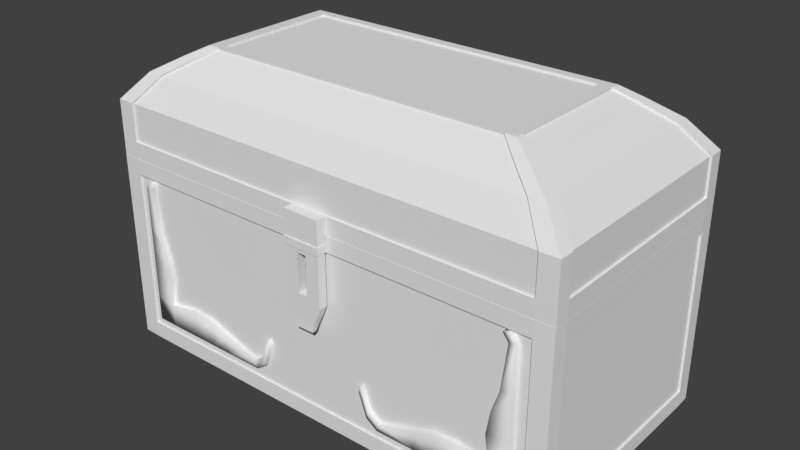 # Source: Magellan_Chest_Part2.blend  (saved by Blender 2.78.0; exported with 4.5.12 LTS)
import bpy
from mathutils import Matrix  # noqa: F401  (used for matrix-valued properties, if any)

bpy.ops.wm.read_factory_settings(use_empty=True)
scene = bpy.context.scene
scene.name = 'Scene'

# ---- collections
col_collection_1 = bpy.data.collections.new('Collection 1'); scene.collection.children.link(col_collection_1)

# ---- materials (node trees are filled in below, after node groups)
mat_material = bpy.data.materials.new('Material')
mat_material.alpha_threshold = 0.0
mat_material.use_transparent_shadow = False
mat_material.roughness = 0.5
mat_material.line_color = (0.0, 0.0, 0.0, 1.0)

# ---- material node trees

# ---- world
world_world = bpy.data.worlds.new('World'); scene.world = world_world
world_world.color = (0.05088, 0.05088, 0.05088)
world_world.use_sun_shadow = False
world_world.sun_shadow_jitter_overblur = 0.0
world_world.cycles.sampling_method = 'MANUAL'

# ---- meshes
me_cube_002 = bpy.data.meshes.new('Cube.002')
me_cube_002.from_pydata([(-0.2183, -1.549, 1.49), (-0.2183, -1.549, 2.468), (-0.2183, -1.444, 1.49), (-0.2183, -1.444, 2.468), (0.2183, -1.549, 1.49), (0.2183, -1.549, 2.468), (0.2183, -1.444, 1.49), (0.2183, -1.444, 2.468), (-0.2183, -1.549, 2.267), (-0.2183, -1.444, 2.267), (0.2183, -1.444, 2.267), (0.2183, -1.549, 2.267), (-0.2183, -1.444, 2.085), (0.2183, -1.444, 2.085), (0.2183, -1.549, 2.085), (-0.2183, -1.549, 2.085), (0.0, -1.444, 1.49), (0.0, -1.549, 1.49), (0.0, -1.549, 2.267), (0.0, -1.444, 2.267), (0.0, -1.444, 2.085), (0.0, -1.549, 2.085), (-0.1091, -1.444, 1.49), (-0.1091, -1.549, 2.267), (-0.1091, -1.549, 2.085), (-0.1091, -1.549, 1.49), (-0.1091, -1.444, 2.267), (-0.1091, -1.444, 2.085), (0.1091, -1.549, 1.49), (0.1091, -1.444, 2.267), (0.1091, -1.444, 2.085), (0.1091, -1.444, 1.49), (0.1091, -1.549, 2.267), (0.1091, -1.549, 2.085), (-0.2183, -1.444, 1.58), (0.2183, -1.444, 1.58), (0.2183, -1.549, 1.58), (-0.2183, -1.549, 1.58), (0.0, -1.549, 1.58), (0.0, -1.444, 1.58), (-0.1091, -1.444, 1.58), (-0.1091, -1.549, 1.58), (0.1091, -1.549, 1.58), (0.1091, -1.444, 1.58), (-0.2183, -1.549, 2.038), (-0.2183, -1.444, 2.038), (0.2183, -1.444, 2.038), (0.2183, -1.549, 2.038), (0.0, -1.549, 2.038), (0.0, -1.444, 2.038), (-0.1091, -1.444, 2.038), (-0.1091, -1.549, 2.038), (0.1091, -1.549, 2.038), (0.1091, -1.444, 2.038), (-0.05457, -1.549, 1.49), (-0.05457, -1.444, 2.267), (-0.05457, -1.444, 2.085), (-0.05457, -1.444, 1.49), (-0.05457, -1.549, 2.267), (-0.05457, -1.549, 2.085), (-0.05457, -1.549, 1.58), (-0.05457, -1.444, 1.58), (-0.05457, -1.549, 2.038), (-0.05457, -1.444, 2.038), (0.05457, -1.444, 1.49), (0.05457, -1.549, 2.267), (0.05457, -1.549, 2.085), (0.05457, -1.549, 1.49), (0.05457, -1.444, 2.267), (0.05457, -1.444, 2.085), (0.05457, -1.444, 1.58), (0.05457, -1.549, 1.58), (0.05457, -1.444, 2.038), (0.05457, -1.549, 2.038), (-0.1825, -1.461, 1.395), (-0.1825, -1.549, 1.395), (-0.09031, -1.461, 1.395), (0.1863, -1.549, 1.395), (0.1863, -1.461, 1.395), (0.09412, -1.549, 1.395), (0.04801, -1.461, 1.395), (0.001905, -1.461, 1.395), (-0.0442, -1.549, 1.395), (0.001905, -1.549, 1.395), (-0.0442, -1.461, 1.395), (-0.09031, -1.549, 1.395), (0.04801, -1.549, 1.395), (0.09412, -1.461, 1.395), (-0.1325, -1.484, 1.274), (-0.1325, -1.549, 1.274), (-0.06434, -1.484, 1.274), (0.1402, -1.549, 1.274), (0.1402, -1.484, 1.274), (0.072, -1.549, 1.274), (0.03792, -1.484, 1.274), (0.003829, -1.484, 1.274), (-0.03026, -1.549, 1.274), (0.003829, -1.549, 1.274), (-0.03026, -1.484, 1.274), (-0.06434, -1.549, 1.274), (0.03792, -1.549, 1.274), (0.072, -1.484, 1.274), (-0.1047, -1.5, 1.189), (-0.1047, -1.553, 1.189), (-0.04988, -1.5, 1.189), (0.1145, -1.553, 1.189), (0.1145, -1.5, 1.189), (0.05969, -1.553, 1.189), (0.03229, -1.5, 1.189), (0.004901, -1.5, 1.189), (-0.02249, -1.553, 1.189), (0.004901, -1.553, 1.189), (-0.02249, -1.5, 1.189), (-0.04988, -1.553, 1.189), (0.03229, -1.553, 1.189), (0.05969, -1.5, 1.189), (-0.2183, -1.549, 2.176), (-0.2183, -1.444, 2.176), (0.2183, -1.444, 2.176), (0.2183, -1.549, 2.176), (0.0, -1.444, 2.176), (0.0, -1.549, 2.176), (-0.1091, -1.444, 2.176), (-0.1091, -1.549, 2.176), (0.1091, -1.549, 2.176), (0.1091, -1.444, 2.176), (-0.05457, -1.549, 2.176), (-0.05457, -1.444, 2.176), (0.05457, -1.444, 2.176), (0.05457, -1.549, 2.176), (-0.2254, -1.437, 2.176), (-0.2254, -1.437, 2.085), (0.2254, -1.437, 2.176), (0.2254, -1.437, 2.085), (0.2254, -1.556, 2.176), (0.2254, -1.556, 2.085), (-0.2254, -1.556, 2.085), (0.1091, -1.434, 2.085), (-0.1091, -1.559, 2.085), (-0.05457, -1.434, 2.085), (0.0, -1.434, 2.085), (0.05457, -1.559, 2.085), (0.0, -1.559, 2.085), (0.0, -1.434, 2.176), (0.0, -1.559, 2.176), (-0.05457, -1.559, 2.085), (-0.1091, -1.434, 2.085), (-0.1091, -1.434, 2.176), (-0.1091, -1.559, 2.176), (0.05457, -1.434, 2.085), (0.1091, -1.559, 2.085), (0.1091, -1.559, 2.176), (0.1091, -1.434, 2.176), (-0.05457, -1.559, 2.176), (-0.05457, -1.434, 2.176), (0.05457, -1.434, 2.176), (0.05457, -1.559, 2.176), (-0.2254, -1.556, 2.176), (2.776, 1.407, 2.27), (2.776, -1.407, 2.27), (-2.776, -1.407, 2.27), (-2.776, 1.407, 2.27), (-2.579, 1.407, 2.27), (-2.579, -1.407, 2.27), (2.579, 1.407, 2.27), (2.579, -1.407, 2.27), (2.776, 1.233, 2.27), (-2.776, 1.233, 2.27), (-2.022, 0.9758, 2.918), (2.029, 0.9758, 2.918), (2.776, -1.26, 2.27), (-2.776, -1.26, 2.27), (-2.022, -0.9817, 2.918), (2.029, -0.9817, 2.918), (2.776, -1.26, 2.904), (-2.579, 1.407, 2.904), (-2.579, -1.407, 2.904), (-2.776, 1.233, 2.904), (2.579, 1.407, 2.904), (2.579, -1.407, 2.904), (2.776, 1.233, 2.904), (-2.776, -1.26, 2.904), (2.49, -1.074, 3.212), (-2.313, 1.195, 3.212), (-2.313, -1.199, 3.212), (-2.49, 1.048, 3.212), (2.313, 1.195, 3.212), (2.313, -1.199, 3.212), (2.49, 1.048, 3.212), (-2.49, -1.074, 3.212), (2.17, -0.8886, 3.397), (-2.016, 0.984, 3.397), (-2.016, -0.9918, 3.397), (-2.17, 0.8624, 3.397), (2.016, 0.984, 3.397), (2.016, -0.9918, 3.397), (2.17, 0.8624, 3.397), (-2.17, -0.8886, 3.397), (1.935, -0.7516, 3.523), (-1.797, 0.8279, 3.523), (-1.797, -0.8386, 3.523), (-1.934, 0.7253, 3.523), (1.797, 0.8279, 3.523), (1.797, -0.8386, 3.523), (-1.797, 0.7253, 3.523), (1.797, 0.7253, 3.523), (1.935, 0.7253, 3.523), (-1.934, -0.7516, 3.523), (-1.797, -0.7516, 3.523), (1.797, -0.7516, 3.523), (-2.579, -1.407, 2.468), (-2.776, 1.233, 2.468), (2.776, 1.233, 2.468), (2.776, -1.26, 2.468), (2.579, 1.407, 2.468), (-2.579, 1.407, 2.468), (-2.776, -1.26, 2.468), (2.579, -1.407, 2.468), (2.8, -1.26, 2.27), (2.793, -1.423, 2.27), (-2.579, 1.43, 2.27), (-2.793, 1.423, 2.27), (-2.579, -1.43, 2.27), (-2.793, -1.423, 2.27), (-2.8, 1.233, 2.27), (2.579, 1.43, 2.27), (2.579, -1.43, 2.27), (2.793, 1.423, 2.27), (2.8, 1.233, 2.27), (-2.8, -1.26, 2.27), (2.798, -1.26, 2.914), (2.792, -1.422, 2.912), (-2.579, 1.428, 2.912), (-2.792, 1.422, 2.912), (-2.579, -1.429, 2.912), (-2.792, -1.422, 2.912), (-2.798, 1.233, 2.914), (-2.504, -1.074, 3.231), (-2.798, -1.26, 2.914), (2.792, 1.422, 2.912), (2.579, 1.428, 2.912), (2.579, -1.429, 2.912), (-2.313, 1.212, 3.229), (2.798, 1.233, 2.914), (2.313, 1.212, 3.229), (2.499, -1.21, 3.231), (2.504, -1.074, 3.231), (2.499, 1.206, 3.231), (2.504, 1.048, 3.231), (-2.504, 1.048, 3.231), (-2.499, 1.206, 3.231), (-2.499, -1.21, 3.231), (2.313, -1.216, 3.229), (-2.313, -1.216, 3.229), (-2.793, -1.423, 2.468), (-2.579, -1.43, 2.468), (-2.793, 1.423, 2.468), (-2.8, 1.233, 2.468), (2.8, 1.233, 2.468), (2.793, 1.423, 2.468), (2.8, -1.26, 2.468), (2.793, -1.423, 2.468), (2.579, 1.43, 2.468), (-2.579, 1.43, 2.468), (-2.8, -1.26, 2.468), (2.579, -1.43, 2.468), (-2.016, -1.007, 3.415), (2.016, -1.007, 3.415), (-2.176, -1.0, 3.418), (-2.181, -0.8886, 3.418), (-2.016, 0.9988, 3.415), (2.016, 0.9988, 3.415), (2.176, -1.0, 3.418), (2.181, -0.8886, 3.418), (2.176, 0.9923, 3.418), (2.181, 0.8624, 3.418), (-2.181, 0.8624, 3.418), (-2.176, 0.9923, 3.418), (-1.797, -0.8415, 3.547), (1.797, -0.8415, 3.547), (-1.938, -0.8451, 3.545), (-1.937, -0.7516, 3.547), (-1.797, 0.8308, 3.547), (1.797, 0.8308, 3.547), (1.939, -0.8451, 3.545), (1.937, -0.7516, 3.547), (1.939, 0.8343, 3.545), (1.937, 0.7253, 3.547), (-1.937, 0.7253, 3.547), (-1.938, 0.8343, 3.545), (-1.797, 0.7253, 3.547), (1.797, 0.7253, 3.547), (-1.797, -0.7516, 3.547), (1.797, -0.7516, 3.547), (-0.2201, 1.407, 2.27), (-0.2201, -1.407, 2.27), (-0.1696, 0.9758, 2.918), (-0.1696, -0.9817, 2.918), (-0.2201, 1.407, 2.904), (-0.2201, -1.407, 2.904), (-0.1973, 1.195, 3.212), (-0.1973, -1.199, 3.212), (-0.1719, 0.984, 3.397), (-0.1719, -0.9918, 3.397), (-0.1532, 0.8279, 3.523), (-0.1532, -0.8386, 3.523), (-0.1532, 0.7253, 3.523), (-0.1532, -0.7516, 3.523), (-0.2201, -1.407, 2.468), (-0.2201, 1.407, 2.468), (-0.2201, 1.43, 2.27), (-0.2201, -1.43, 2.27), (-0.1532, 0.8308, 3.547), (-0.1532, -0.8415, 3.547), (-0.1532, 0.7253, 3.547), (-0.1532, -0.7516, 3.547), (-0.2201, -1.43, 2.468), (-0.2201, 1.43, 2.468), (0.2186, -1.407, 2.468), (0.2186, -1.43, 2.468), (0.2186, 1.407, 2.27), (0.2186, -1.407, 2.27), (0.1748, 0.9758, 2.918), (0.1748, -0.9817, 2.918), (0.2186, 1.407, 2.904), (0.2186, -1.407, 2.904), (0.1947, 1.195, 3.212), (0.1947, -1.199, 3.212), (0.168, 0.984, 3.397), (0.168, -0.9918, 3.397), (0.1484, 0.8279, 3.523), (0.1484, -0.8386, 3.523), (0.1484, 0.7253, 3.523), (0.1484, -0.7516, 3.523), (0.2186, 1.407, 2.468), (0.2186, 1.43, 2.27), (0.2186, -1.43, 2.27), (0.1484, 0.8308, 3.547), (0.1484, -0.8415, 3.547), (0.1484, 0.7253, 3.547), (0.1484, -0.7516, 3.547), (0.2186, 1.43, 2.468)], [], [(8, 1, 3, 9), (44, 15, 12, 45), (10, 7, 5, 11), (11, 5, 1, 8, 23, 58, 18, 65, 32), (16, 64, 80, 81), (7, 3, 1, 5), (123, 23, 8, 116), (118, 10, 11, 119), (125, 29, 10, 118), (116, 8, 9, 117), (53, 30, 13, 46), (46, 13, 14, 47), (51, 24, 15, 44), (73, 66, 21, 48), (63, 56, 20, 49), (127, 55, 19, 120), (129, 65, 18, 121), (28, 67, 86, 79), (25, 0, 75, 85), (117, 9, 26, 122), (45, 12, 27, 50), (62, 59, 24, 51), (126, 58, 23, 123), (119, 11, 32, 124), (47, 14, 33, 52), (72, 69, 30, 53), (128, 68, 29, 125), (54, 25, 85, 82), (64, 70, 43, 31), (4, 36, 42, 28), (54, 60, 41, 25), (2, 34, 40, 22), (57, 61, 39, 16), (67, 71, 38, 17), (25, 41, 37, 0), (6, 35, 36, 4), (31, 43, 35, 6), (0, 37, 34, 2), (70, 72, 53, 43), (36, 47, 52, 42), (60, 62, 51, 41), (34, 45, 50, 40), (62, 63, 49, 72, 73, 48), (61, 60, 38, 71, 70, 39), (41, 51, 44, 37), (35, 46, 47, 36), (43, 53, 46, 35), (37, 44, 45, 34), (40, 50, 63, 61), (71, 73, 72, 70), (22, 40, 61, 57), (17, 38, 60, 54), (121, 18, 58, 126), (48, 21, 59, 62), (67, 17, 83, 86), (122, 26, 55, 127), (50, 27, 56, 63), (42, 52, 73, 71), (60, 61, 63, 62), (28, 42, 71, 67), (16, 39, 70, 64), (2, 22, 76, 74), (120, 19, 68, 128), (49, 20, 69, 72), (124, 32, 65, 129), (52, 33, 66, 73), (76, 84, 98, 90), (84, 81, 95, 98), (82, 85, 99, 96), (83, 82, 96, 97), (81, 80, 94, 95), (87, 78, 92, 101), (17, 54, 82, 83), (6, 4, 77, 78), (0, 2, 74, 75), (57, 16, 81, 84), (31, 6, 78, 87), (64, 31, 87, 80), (22, 57, 84, 76), (4, 28, 79, 77), (99, 89, 103, 113), (89, 88, 102, 103), (90, 98, 112, 104), (98, 95, 109, 112), (96, 99, 113, 110), (97, 96, 110, 111), (75, 74, 88, 89), (85, 75, 89, 99), (74, 76, 90, 88), (80, 87, 101, 94), (78, 77, 91, 92), (86, 83, 97, 100), (79, 86, 100, 93), (77, 79, 93, 91), (115, 106, 105, 107), (112, 109, 111, 110), (102, 104, 113, 103), (108, 115, 107, 114), (104, 112, 110, 113), (109, 108, 114, 111), (88, 90, 104, 102), (94, 101, 115, 108), (92, 91, 105, 106), (100, 97, 111, 114), (93, 100, 114, 107), (91, 93, 107, 105), (101, 92, 106, 115), (95, 94, 108, 109), (119, 124, 151, 134), (128, 125, 152, 155), (33, 14, 135, 150), (66, 33, 150, 141), (24, 59, 145, 138), (121, 126, 153, 144), (15, 24, 138, 136), (122, 127, 154, 147), (14, 13, 133, 135), (59, 21, 142, 145), (120, 128, 155, 143), (30, 69, 149, 137), (13, 30, 137, 133), (124, 129, 156, 151), (150, 151, 156, 141), (140, 143, 155, 149), (146, 147, 154, 139), (142, 144, 153, 145), (149, 155, 152, 137), (135, 134, 151, 150), (145, 153, 148, 138), (131, 130, 147, 146), (141, 156, 144, 142), (139, 154, 143, 140), (136, 157, 130, 131), (137, 152, 132, 133), (133, 132, 134, 135), (138, 148, 157, 136), (126, 123, 148, 153), (27, 12, 131, 146), (69, 20, 140, 149), (117, 122, 147, 130), (20, 56, 139, 140), (129, 121, 144, 156), (21, 66, 141, 142), (127, 120, 143, 154), (116, 117, 130, 157), (125, 118, 132, 152), (56, 27, 146, 139), (118, 119, 134, 132), (12, 15, 136, 131), (123, 116, 157, 148), (172, 163, 160, 171), (297, 295, 163, 172), (170, 159, 165, 173), (158, 166, 169, 164), (294, 296, 168, 162), (162, 168, 167, 161), (166, 170, 173, 169), (296, 297, 172, 168), (168, 172, 171, 167), (181, 189, 185, 177), (324, 326, 186, 178), (180, 243, 248, 188), (192, 266, 253, 184), (180, 188, 182, 174), (318, 319, 265, 217), (182, 246, 230, 174), (200, 278, 266, 192), (299, 301, 184, 176), (171, 229, 224, 167), (216, 264, 238, 181), (215, 263, 232, 175), (212, 180, 174, 213), (158, 227, 228, 166), (186, 244, 240, 178), (334, 324, 178, 214), (216, 181, 177, 211), (178, 240, 262, 214), (305, 313, 278, 200), (159, 219, 226, 165), (308, 299, 176, 210), (330, 337, 283, 202), (164, 225, 227, 158), (189, 197, 193, 185), (326, 328, 194, 186), (175, 232, 242, 183), (217, 265, 241, 179), (188, 196, 190, 182), (295, 311, 222, 163), (320, 335, 225, 164), (177, 236, 257, 211), (181, 238, 237, 189), (193, 276, 249, 185), (167, 224, 221, 161), (188, 248, 275, 196), (197, 207, 201, 193), (328, 330, 202, 194), (176, 234, 255, 210), (163, 222, 223, 160), (196, 206, 198, 190), (174, 230, 260, 213), (201, 288, 276, 193), (161, 221, 220, 162), (301, 303, 192, 184), (190, 273, 246, 182), (196, 275, 287, 206), (170, 218, 219, 159), (212, 258, 243, 180), (333, 340, 293, 209), (198, 285, 273, 190), (194, 271, 244, 186), (183, 242, 270, 191), (306, 204, 208, 307), (213, 260, 258, 212), (184, 253, 234, 176), (303, 305, 200, 192), (189, 237, 269, 197), (202, 283, 271, 194), (206, 287, 285, 198), (179, 241, 252, 187), (191, 270, 282, 199), (197, 269, 281, 207), (306, 314, 290, 204), (160, 223, 229, 171), (309, 317, 263, 215), (166, 228, 218, 170), (211, 257, 264, 216), (185, 249, 236, 177), (187, 252, 267, 195), (240, 244, 247, 239), (230, 246, 245, 231), (239, 247, 248, 243), (236, 249, 250, 233), (234, 253, 251, 235), (255, 234, 235, 254), (257, 236, 233, 256), (259, 239, 243, 258), (260, 230, 231, 261), (262, 240, 239, 259), (254, 235, 238, 264), (256, 233, 232, 263), (261, 231, 241, 265), (250, 277, 270, 242), (251, 268, 269, 237), (244, 271, 274, 247), (246, 273, 272, 245), (247, 274, 275, 248), (249, 276, 277, 250), (235, 251, 237, 238), (233, 250, 242, 232), (231, 245, 252, 241), (277, 289, 282, 270), (268, 280, 281, 269), (271, 283, 286, 274), (273, 285, 284, 272), (274, 286, 287, 275), (276, 288, 289, 277), (245, 272, 267, 252), (253, 266, 268, 251), (292, 281, 280, 278), (315, 292, 278, 313), (285, 293, 279, 284), (286, 283, 291, 287), (312, 282, 290, 314), (282, 289, 288, 290), (287, 291, 293, 285), (290, 288, 281, 292), (272, 284, 279, 267), (266, 278, 280, 268), (311, 316, 255, 222), (219, 261, 265, 226), (221, 256, 263, 220), (223, 254, 264, 229), (229, 264, 257, 224), (335, 341, 262, 225), (225, 262, 259, 227), (218, 260, 261, 219), (228, 258, 260, 218), (227, 259, 258, 228), (224, 257, 256, 221), (222, 255, 254, 223), (207, 281, 288, 201), (195, 267, 279, 203), (204, 290, 292, 208), (209, 293, 291, 205), (220, 263, 317, 310), (337, 312, 314, 339), (340, 315, 313, 338), (334, 341, 317, 309), (332, 339, 314, 306), (329, 331, 305, 303), (332, 306, 307, 333), (208, 292, 315, 307), (327, 329, 303, 301), (191, 199, 304, 302), (162, 220, 310, 294), (321, 336, 311, 295), (183, 191, 302, 300), (199, 282, 312, 304), (318, 325, 299, 308), (331, 338, 313, 305), (215, 175, 298, 309), (325, 327, 301, 299), (210, 255, 316, 308), (175, 183, 300, 298), (322, 323, 297, 296), (320, 322, 296, 294), (323, 321, 295, 297), (173, 165, 321, 323), (164, 169, 322, 320), (169, 173, 323, 322), (179, 187, 327, 325), (203, 279, 338, 331), (217, 179, 325, 318), (165, 226, 336, 321), (187, 195, 329, 327), (205, 332, 333, 209), (195, 203, 331, 329), (205, 291, 339, 332), (214, 262, 341, 334), (293, 340, 338, 279), (283, 337, 339, 291), (226, 265, 319, 336), (310, 317, 341, 335), (307, 315, 340, 333), (302, 304, 330, 328), (294, 310, 335, 320), (300, 302, 328, 326), (304, 312, 337, 330), (309, 298, 324, 334), (308, 316, 319, 318), (298, 300, 326, 324), (10, 336, 319, 7), (7, 319, 316, 3), (9, 3, 316, 311), (29, 68, 19, 55, 26, 9, 311, 336, 10)])
_uv = me_cube_002.uv_layers.new(name='UVMap')
_uv.uv.foreach_set('vector', [0.9729, 0.1164, 0.9656, 0.132, 0.9615, 0.1257, 0.9658, 0.1138, 0.9752, 0.0964, 0.9755, 0.09953, 0.9677, 0.1009, 0.9678, 0.09702, 0.9383, 0.1105, 0.9408, 0.122, 0.9359, 0.1272, 0.9312, 0.1122, 0.9765, 0.2393, 0.9764, 0.2575, 0.9371, 0.2571, 0.9375, 0.2388, 0.9461, 0.239, 0.9518, 0.2394, 0.9567, 0.2393, 0.9616, 0.2393, 0.9665, 0.2394, 0.9524, 0.06154, 0.9479, 0.06148, 0.9487, 0.05431, 0.9522, 0.05427, 0.9408, 0.122, 0.9615, 0.1257, 0.9656, 0.132, 0.9359, 0.1272, 0.9467, 0.2309, 0.9461, 0.239, 0.9375, 0.2388, 0.9372, 0.2307, 0.9366, 0.1041, 0.9383, 0.1105, 0.9312, 0.1122, 0.9299, 0.1066, 0.9439, 0.1054, 0.9437, 0.111, 0.9383, 0.1105, 0.9366, 0.1041, 0.9747, 0.11, 0.9729, 0.1164, 0.9658, 0.1138, 0.9663, 0.1063, 0.9436, 0.09459, 0.9439, 0.09761, 0.937, 0.09914, 0.9367, 0.09572, 0.9367, 0.09572, 0.937, 0.09914, 0.9295, 0.09765, 0.9299, 0.09515, 0.9469, 0.2168, 0.9469, 0.221, 0.9371, 0.2212, 0.9371, 0.2169, 0.9616, 0.2168, 0.9616, 0.2211, 0.9567, 0.221, 0.9567, 0.2168, 0.9565, 0.0943, 0.9558, 0.09788, 0.9516, 0.0976, 0.9516, 0.09422, 0.9545, 0.1062, 0.9534, 0.1121, 0.9498, 0.1117, 0.9508, 0.1058, 0.9616, 0.2311, 0.9616, 0.2393, 0.9567, 0.2393, 0.9567, 0.2311, 0.9667, 0.1673, 0.9617, 0.1673, 0.9611, 0.1587, 0.9653, 0.1587, 0.9469, 0.1673, 0.937, 0.1673, 0.9403, 0.1587, 0.9486, 0.1587, 0.9663, 0.1063, 0.9658, 0.1138, 0.9575, 0.1127, 0.9583, 0.1067, 0.9678, 0.09702, 0.9677, 0.1009, 0.9595, 0.09838, 0.96, 0.09533, 0.9518, 0.2168, 0.9518, 0.221, 0.9469, 0.221, 0.9469, 0.2168, 0.9517, 0.231, 0.9518, 0.2394, 0.9461, 0.239, 0.9467, 0.2309, 0.9764, 0.231, 0.9765, 0.2393, 0.9665, 0.2394, 0.9665, 0.2311, 0.9765, 0.217, 0.9764, 0.2213, 0.9665, 0.2211, 0.9666, 0.2169, 0.9471, 0.09416, 0.9475, 0.09752, 0.9439, 0.09761, 0.9436, 0.09459, 0.9473, 0.1055, 0.9467, 0.1113, 0.9437, 0.111, 0.9439, 0.1054, 0.9518, 0.1673, 0.9469, 0.1673, 0.9486, 0.1587, 0.9528, 0.1587, 0.9479, 0.06148, 0.9469, 0.06891, 0.9436, 0.06821, 0.9441, 0.06131, 0.9766, 0.1673, 0.9765, 0.1755, 0.9667, 0.1755, 0.9667, 0.1673, 0.9518, 0.1673, 0.9518, 0.1755, 0.9469, 0.1755, 0.9469, 0.1673, 0.9684, 0.06091, 0.9691, 0.06711, 0.9618, 0.06802, 0.9609, 0.06119, 0.9568, 0.06141, 0.9584, 0.06864, 0.9527, 0.06869, 0.9524, 0.06154, 0.9617, 0.1673, 0.9617, 0.1755, 0.9568, 0.1755, 0.9568, 0.1673, 0.9469, 0.1673, 0.9469, 0.1755, 0.937, 0.1755, 0.937, 0.1673, 0.937, 0.06128, 0.9362, 0.06728, 0.929, 0.06649, 0.9297, 0.05951, 0.9441, 0.06131, 0.9436, 0.06821, 0.9362, 0.06728, 0.937, 0.06128, 0.9757, 0.05873, 0.9767, 0.06614, 0.9691, 0.06711, 0.9684, 0.06091, 0.9469, 0.06891, 0.9471, 0.09416, 0.9436, 0.09459, 0.9436, 0.06821, 0.9765, 0.1755, 0.9765, 0.217, 0.9666, 0.2169, 0.9667, 0.1755, 0.9518, 0.1755, 0.9518, 0.2168, 0.9469, 0.2168, 0.9469, 0.1755, 0.9691, 0.06711, 0.9678, 0.09702, 0.96, 0.09533, 0.9618, 0.06802, 0.9539, 0.08787, 0.9565, 0.0943, 0.9516, 0.09422, 0.9471, 0.09416, 0.95, 0.08753, 0.9519, 0.08774, 0.9584, 0.06864, 0.954, 0.07616, 0.9524, 0.07585, 0.9507, 0.07594, 0.9469, 0.06891, 0.9527, 0.06869, 0.9469, 0.1755, 0.9469, 0.2168, 0.9371, 0.2169, 0.937, 0.1755, 0.9362, 0.06728, 0.9367, 0.09572, 0.9299, 0.09515, 0.929, 0.06649, 0.9436, 0.06821, 0.9436, 0.09459, 0.9367, 0.09572, 0.9362, 0.06728, 0.9767, 0.06614, 0.9752, 0.0964, 0.9678, 0.09702, 0.9691, 0.06711, 0.9618, 0.06802, 0.96, 0.09533, 0.9565, 0.0943, 0.9584, 0.06864, 0.9507, 0.07594, 0.95, 0.08753, 0.9471, 0.09416, 0.9469, 0.06891, 0.9609, 0.06119, 0.9618, 0.06802, 0.9584, 0.06864, 0.9568, 0.06141, 0.9568, 0.1673, 0.9568, 0.1755, 0.9518, 0.1755, 0.9518, 0.1673, 0.9567, 0.2311, 0.9567, 0.2393, 0.9518, 0.2394, 0.9517, 0.231, 0.9567, 0.2168, 0.9567, 0.221, 0.9518, 0.221, 0.9518, 0.2168, 0.9617, 0.1673, 0.9568, 0.1673, 0.957, 0.1587, 0.9611, 0.1587, 0.9583, 0.1067, 0.9575, 0.1127, 0.9534, 0.1121, 0.9545, 0.1062, 0.96, 0.09533, 0.9595, 0.09838, 0.9558, 0.09788, 0.9565, 0.0943, 0.9667, 0.1755, 0.9666, 0.2169, 0.9616, 0.2168, 0.9617, 0.1755, 0.954, 0.07616, 0.9584, 0.06864, 0.9565, 0.0943, 0.9539, 0.08787, 0.9667, 0.1673, 0.9667, 0.1755, 0.9617, 0.1755, 0.9617, 0.1673, 0.9524, 0.06154, 0.9527, 0.06869, 0.9469, 0.06891, 0.9479, 0.06148, 0.9684, 0.06091, 0.9609, 0.06119, 0.9592, 0.05406, 0.9662, 0.05393, 0.9508, 0.1058, 0.9498, 0.1117, 0.9467, 0.1113, 0.9473, 0.1055, 0.9516, 0.09422, 0.9516, 0.0976, 0.9475, 0.09752, 0.9471, 0.09416, 0.9665, 0.2311, 0.9665, 0.2394, 0.9616, 0.2393, 0.9616, 0.2311, 0.9666, 0.2169, 0.9665, 0.2211, 0.9616, 0.2211, 0.9616, 0.2168, 0.9592, 0.05406, 0.9557, 0.05418, 0.9543, 0.04514, 0.9567, 0.04504, 0.9557, 0.05418, 0.9522, 0.05427, 0.9518, 0.04522, 0.9543, 0.04514, 0.9528, 0.1587, 0.9486, 0.1587, 0.951, 0.1477, 0.9541, 0.1477, 0.957, 0.1587, 0.9528, 0.1587, 0.9541, 0.1477, 0.9572, 0.1477, 0.9522, 0.05427, 0.9487, 0.05431, 0.9494, 0.04529, 0.9518, 0.04522, 0.9453, 0.05432, 0.9386, 0.05446, 0.9419, 0.04513, 0.9469, 0.04533, 0.9568, 0.1673, 0.9518, 0.1673, 0.9528, 0.1587, 0.957, 0.1587, 0.937, 0.06128, 0.9297, 0.05951, 0.9323, 0.0517, 0.9386, 0.05446, 0.9757, 0.05873, 0.9684, 0.06091, 0.9662, 0.05393, 0.9725, 0.05066, 0.9568, 0.06141, 0.9524, 0.06154, 0.9522, 0.05427, 0.9557, 0.05418, 0.9441, 0.06131, 0.937, 0.06128, 0.9386, 0.05446, 0.9453, 0.05432, 0.9479, 0.06148, 0.9441, 0.06131, 0.9453, 0.05432, 0.9487, 0.05431, 0.9609, 0.06119, 0.9568, 0.06141, 0.9557, 0.05418, 0.9592, 0.05406, 0.9766, 0.1673, 0.9667, 0.1673, 0.9653, 0.1587, 0.9737, 0.1587, 0.951, 0.1477, 0.9448, 0.1477, 0.9473, 0.14, 0.9523, 0.14, 0.9662, 0.04091, 0.9619, 0.04453, 0.959, 0.0394, 0.9604, 0.03578, 0.9567, 0.04504, 0.9543, 0.04514, 0.9535, 0.03891, 0.9555, 0.03893, 0.9543, 0.04514, 0.9518, 0.04522, 0.9515, 0.03896, 0.9535, 0.03891, 0.9541, 0.1477, 0.951, 0.1477, 0.9523, 0.14, 0.9548, 0.14, 0.9572, 0.1477, 0.9541, 0.1477, 0.9548, 0.14, 0.9573, 0.14, 0.9725, 0.05066, 0.9662, 0.05393, 0.9619, 0.04453, 0.9662, 0.04091, 0.9486, 0.1587, 0.9403, 0.1587, 0.9448, 0.1477, 0.951, 0.1477, 0.9662, 0.05393, 0.9592, 0.05406, 0.9567, 0.04504, 0.9619, 0.04453, 0.9487, 0.05431, 0.9453, 0.05432, 0.9469, 0.04533, 0.9494, 0.04529, 0.9386, 0.05446, 0.9323, 0.0517, 0.9376, 0.04206, 0.9419, 0.04513, 0.9611, 0.1587, 0.957, 0.1587, 0.9572, 0.1477, 0.9602, 0.1477, 0.9653, 0.1587, 0.9611, 0.1587, 0.9602, 0.1477, 0.9633, 0.1477, 0.9737, 0.1587, 0.9653, 0.1587, 0.9633, 0.1477, 0.9695, 0.1477, 0.9475, 0.0393, 0.9442, 0.03987, 0.9424, 0.0368, 0.9468, 0.03531, 0.9535, 0.03891, 0.9515, 0.03896, 0.9513, 0.03484, 0.9536, 0.03482, 0.959, 0.0394, 0.9555, 0.03893, 0.9558, 0.03494, 0.9604, 0.03578, 0.9495, 0.03909, 0.9475, 0.0393, 0.9468, 0.03531, 0.9491, 0.035, 0.9555, 0.03893, 0.9535, 0.03891, 0.9536, 0.03482, 0.9558, 0.03494, 0.9515, 0.03896, 0.9495, 0.03909, 0.9491, 0.035, 0.9513, 0.03484, 0.9619, 0.04453, 0.9567, 0.04504, 0.9555, 0.03893, 0.959, 0.0394, 0.9494, 0.04529, 0.9469, 0.04533, 0.9475, 0.0393, 0.9495, 0.03909, 0.9419, 0.04513, 0.9376, 0.04206, 0.9424, 0.0368, 0.9442, 0.03987, 0.9602, 0.1477, 0.9572, 0.1477, 0.9573, 0.14, 0.9597, 0.14, 0.9633, 0.1477, 0.9602, 0.1477, 0.9597, 0.14, 0.9622, 0.14, 0.9695, 0.1477, 0.9633, 0.1477, 0.9622, 0.14, 0.9672, 0.14, 0.9469, 0.04533, 0.9419, 0.04513, 0.9442, 0.03987, 0.9475, 0.0393, 0.9518, 0.04522, 0.9494, 0.04529, 0.9495, 0.03909, 0.9515, 0.03896, 0.9764, 0.231, 0.9665, 0.2311, 0.9665, 0.2302, 0.977, 0.2303, 0.9473, 0.1055, 0.9439, 0.1054, 0.9439, 0.1048, 0.9473, 0.1049, 0.9665, 0.2211, 0.9764, 0.2213, 0.977, 0.2219, 0.9665, 0.222, 0.9616, 0.2211, 0.9665, 0.2211, 0.9665, 0.222, 0.9616, 0.222, 0.9469, 0.221, 0.9518, 0.221, 0.9518, 0.2219, 0.9469, 0.2219, 0.9567, 0.2311, 0.9517, 0.231, 0.9517, 0.2301, 0.9567, 0.2302, 0.9371, 0.2212, 0.9469, 0.221, 0.9469, 0.2219, 0.9365, 0.2218, 0.9583, 0.1067, 0.9545, 0.1062, 0.9546, 0.1055, 0.9583, 0.1061, 0.9295, 0.09765, 0.937, 0.09914, 0.937, 0.09965, 0.929, 0.09797, 0.9518, 0.221, 0.9567, 0.221, 0.9567, 0.222, 0.9518, 0.2219, 0.9508, 0.1058, 0.9473, 0.1055, 0.9473, 0.1049, 0.9509, 0.1051, 0.9439, 0.09761, 0.9475, 0.09752, 0.9475, 0.09821, 0.944, 0.09818, 0.937, 0.09914, 0.9439, 0.09761, 0.944, 0.09818, 0.937, 0.09965, 0.9665, 0.2311, 0.9616, 0.2311, 0.9616, 0.2302, 0.9665, 0.2302, 0.9665, 0.222, 0.9665, 0.2302, 0.9616, 0.2302, 0.9616, 0.222, 0.9515, 0.09836, 0.9509, 0.1051, 0.9473, 0.1049, 0.9475, 0.09821, 0.9594, 0.09902, 0.9583, 0.1061, 0.9546, 0.1055, 0.9557, 0.09861, 0.9567, 0.222, 0.9567, 0.2302, 0.9517, 0.2301, 0.9518, 0.2219, 0.9475, 0.09821, 0.9473, 0.1049, 0.9439, 0.1048, 0.944, 0.09818, 0.977, 0.2219, 0.977, 0.2303, 0.9665, 0.2302, 0.9665, 0.222, 0.9518, 0.2219, 0.9517, 0.2301, 0.9468, 0.23, 0.9469, 0.2219, 0.9676, 0.1014, 0.9664, 0.1058, 0.9583, 0.1061, 0.9594, 0.09902, 0.9616, 0.222, 0.9616, 0.2302, 0.9567, 0.2302, 0.9567, 0.222, 0.9557, 0.09861, 0.9546, 0.1055, 0.9509, 0.1051, 0.9515, 0.09836, 0.9763, 0.1001, 0.9754, 0.1097, 0.9664, 0.1058, 0.9676, 0.1014, 0.944, 0.09818, 0.9439, 0.1048, 0.9366, 0.1036, 0.937, 0.09965, 0.937, 0.09965, 0.9366, 0.1036, 0.9291, 0.1062, 0.929, 0.09797, 0.9469, 0.2219, 0.9468, 0.23, 0.9366, 0.2301, 0.9365, 0.2218, 0.9517, 0.231, 0.9467, 0.2309, 0.9468, 0.23, 0.9517, 0.2301, 0.9595, 0.09838, 0.9677, 0.1009, 0.9676, 0.1014, 0.9594, 0.09902, 0.9475, 0.09752, 0.9516, 0.0976, 0.9515, 0.09836, 0.9475, 0.09821, 0.9663, 0.1063, 0.9583, 0.1067, 0.9583, 0.1061, 0.9664, 0.1058, 0.9516, 0.0976, 0.9558, 0.09788, 0.9557, 0.09861, 0.9515, 0.09836, 0.9616, 0.2311, 0.9567, 0.2311, 0.9567, 0.2302, 0.9616, 0.2302, 0.9567, 0.221, 0.9616, 0.2211, 0.9616, 0.222, 0.9567, 0.222, 0.9545, 0.1062, 0.9508, 0.1058, 0.9509, 0.1051, 0.9546, 0.1055, 0.9747, 0.11, 0.9663, 0.1063, 0.9664, 0.1058, 0.9754, 0.1097, 0.9439, 0.1054, 0.9366, 0.1041, 0.9366, 0.1036, 0.9439, 0.1048, 0.9558, 0.09788, 0.9595, 0.09838, 0.9594, 0.09902, 0.9557, 0.09861, 0.9366, 0.1041, 0.9299, 0.1066, 0.9291, 0.1062, 0.9366, 0.1036, 0.9677, 0.1009, 0.9755, 0.09953, 0.9763, 0.1001, 0.9676, 0.1014, 0.9467, 0.2309, 0.9372, 0.2307, 0.9366, 0.2301, 0.9468, 0.23, 0.4155, 0.2159, 0.3633, 0.2453, 0.3493, 0.244, 0.3506, 0.2326, 0.519, 0.2174, 0.5131, 0.2636, 0.3855, 0.2569, 0.4155, 0.2159, 0.7098, 0.2347, 0.7109, 0.2465, 0.6966, 0.2477, 0.6443, 0.2174, 0.7114, 0.07269, 0.7103, 0.08631, 0.6448, 0.1048, 0.6971, 0.07186, 0.514, 0.05703, 0.5193, 0.1037, 0.4161, 0.1042, 0.3864, 0.06291, 0.3638, 0.07081, 0.4161, 0.1042, 0.3502, 0.08524, 0.3493, 0.07142, 0.7103, 0.08631, 0.7098, 0.2347, 0.6443, 0.2174, 0.6448, 0.1048, 0.5193, 0.1037, 0.519, 0.2174, 0.4155, 0.2159, 0.4161, 0.1042, 0.4161, 0.1042, 0.4155, 0.2159, 0.3506, 0.2326, 0.3502, 0.08524, 0.7589, 0.09799, 0.7689, 0.07541, 0.8827, 0.07541, 0.8927, 0.09799, 0.8337, 0.8553, 0.8325, 0.8357, 0.9435, 0.8358, 0.9575, 0.8554, 0.366, 0.5739, 0.3658, 0.5744, 0.3588, 0.5692, 0.3592, 0.5688, 0.1885, 0.4905, 0.1883, 0.491, 0.1802, 0.4871, 0.1804, 0.4867, 0.8927, 0.145, 0.8827, 0.1676, 0.7689, 0.1676, 0.7589, 0.145, 0.2857, 0.4227, 0.2864, 0.4209, 0.3708, 0.4716, 0.3692, 0.4723, 0.3583, 0.4915, 0.3581, 0.4911, 0.3652, 0.488, 0.3652, 0.4884, 0.1977, 0.4943, 0.1977, 0.4953, 0.1883, 0.491, 0.1885, 0.4905, 0.8193, 0.9254, 0.8205, 0.9449, 0.7096, 0.9449, 0.6956, 0.9254, 0.3506, 0.2326, 0.3485, 0.2324, 0.3481, 0.08531, 0.3502, 0.08524, 0.1583, 0.4886, 0.1574, 0.4879, 0.1713, 0.4868, 0.1713, 0.4871, 0.1699, 0.5855, 0.1687, 0.5864, 0.1731, 0.5722, 0.1735, 0.5725, 0.8927, 0.1216, 0.8927, 0.145, 0.7589, 0.145, 0.7589, 0.1216, 0.7114, 0.07269, 0.7128, 0.07154, 0.7124, 0.08641, 0.7103, 0.08631, 0.3544, 0.5737, 0.3546, 0.5732, 0.3625, 0.5784, 0.3621, 0.5787, 0.8337, 0.8782, 0.8337, 0.8553, 0.9575, 0.8554, 0.9575, 0.8782, 0.7589, 0.1214, 0.7589, 0.09799, 0.8927, 0.09799, 0.8927, 0.1214, 0.3621, 0.5787, 0.3625, 0.5784, 0.3677, 0.5921, 0.3663, 0.5912, 0.2615, 0.4857, 0.2616, 0.4868, 0.1977, 0.4953, 0.1977, 0.4943, 0.7109, 0.2465, 0.7123, 0.2477, 0.6967, 0.2494, 0.6966, 0.2477, 0.8193, 0.9026, 0.8193, 0.9254, 0.6956, 0.9254, 0.6956, 0.9026, 0.2716, 0.5674, 0.2715, 0.5663, 0.334, 0.5604, 0.3339, 0.5614, 0.6971, 0.07186, 0.6972, 0.07017, 0.7128, 0.07154, 0.7114, 0.07269, 0.7689, 0.07541, 0.7788, 0.05559, 0.8728, 0.05559, 0.8827, 0.07541, 0.8325, 0.8357, 0.8311, 0.821, 0.928, 0.8211, 0.9435, 0.8358, 0.1735, 0.5725, 0.1731, 0.5722, 0.18, 0.5669, 0.1802, 0.5674, 0.3692, 0.4723, 0.3708, 0.4716, 0.3629, 0.484, 0.3626, 0.4836, 0.8827, 0.1676, 0.8728, 0.1874, 0.7788, 0.1874, 0.7689, 0.1676, 0.5131, 0.2636, 0.513, 0.2655, 0.3854, 0.2591, 0.3855, 0.2569, 0.5457, 0.05682, 0.5458, 0.05493, 0.6746, 0.06063, 0.6745, 0.06287, 0.1696, 0.5681, 0.1697, 0.5685, 0.1554, 0.5694, 0.1569, 0.5685, 0.1713, 0.4871, 0.1713, 0.4868, 0.1773, 0.49, 0.1771, 0.4903, 0.184, 0.5556, 0.1844, 0.5562, 0.176, 0.5635, 0.1757, 0.5632, 0.3502, 0.08524, 0.3481, 0.08531, 0.3479, 0.07023, 0.3493, 0.07142, 0.3592, 0.5688, 0.3588, 0.5692, 0.3494, 0.5612, 0.3499, 0.5605, 0.7788, 0.05559, 0.7862, 0.04125, 0.8654, 0.04125, 0.8728, 0.05559, 0.8311, 0.821, 0.8301, 0.8105, 0.9165, 0.8105, 0.928, 0.8211, 0.1742, 0.483, 0.1739, 0.4833, 0.1679, 0.4701, 0.1693, 0.4709, 0.3633, 0.2453, 0.3632, 0.247, 0.3479, 0.2451, 0.3493, 0.244, 0.8728, 0.1874, 0.8654, 0.2018, 0.7862, 0.2018, 0.7788, 0.1874, 0.3652, 0.4884, 0.3652, 0.488, 0.3806, 0.4904, 0.3791, 0.4911, 0.1932, 0.5516, 0.1941, 0.552, 0.1844, 0.5562, 0.184, 0.5556, 0.3493, 0.07142, 0.3479, 0.07023, 0.3637, 0.0691, 0.3638, 0.07081, 0.8205, 0.9449, 0.8218, 0.9594, 0.7252, 0.9594, 0.7096, 0.9449, 0.3496, 0.4964, 0.3492, 0.4959, 0.3581, 0.4911, 0.3583, 0.4915, 0.3499, 0.5605, 0.3494, 0.5612, 0.3393, 0.5557, 0.3403, 0.5553, 0.7098, 0.2347, 0.7119, 0.2346, 0.7123, 0.2477, 0.7109, 0.2465, 0.3791, 0.5739, 0.3801, 0.5748, 0.3658, 0.5744, 0.366, 0.5739, 0.2751, 0.4917, 0.2752, 0.4905, 0.3351, 0.5011, 0.3338, 0.502, 0.3414, 0.5021, 0.3405, 0.5017, 0.3492, 0.4959, 0.3496, 0.4964, 0.3428, 0.5681, 0.3433, 0.5673, 0.3546, 0.5732, 0.3544, 0.5737, 0.1802, 0.5674, 0.18, 0.5669, 0.1893, 0.5616, 0.1896, 0.5622, 0.8056, 0.4564, 0.6903, 0.4564, 0.6903, 0.3527, 0.8056, 0.3527, 0.3791, 0.4911, 0.3806, 0.4904, 0.3801, 0.5748, 0.3791, 0.5739, 0.1804, 0.4867, 0.1802, 0.4871, 0.1739, 0.4833, 0.1742, 0.483, 0.8218, 0.9594, 0.8228, 0.9698, 0.7367, 0.9698, 0.7252, 0.9594, 0.1771, 0.4903, 0.1773, 0.49, 0.1843, 0.4946, 0.184, 0.4951, 0.3339, 0.5614, 0.334, 0.5604, 0.3433, 0.5673, 0.3428, 0.5681, 0.3403, 0.5553, 0.3393, 0.5557, 0.3405, 0.5017, 0.3414, 0.5021, 0.3626, 0.4836, 0.3629, 0.484, 0.355, 0.4873, 0.3548, 0.4869, 0.1896, 0.5622, 0.1893, 0.5616, 0.1988, 0.557, 0.1987, 0.558, 0.184, 0.4951, 0.1843, 0.4946, 0.1925, 0.5003, 0.1915, 0.5006, 0.2584, 0.5609, 0.2583, 0.5621, 0.1992, 0.5529, 0.2004, 0.552, 0.3493, 0.244, 0.3479, 0.2451, 0.3485, 0.2324, 0.3506, 0.2326, 0.2524, 0.6248, 0.2519, 0.6263, 0.1687, 0.5864, 0.1699, 0.5855, 0.7103, 0.08631, 0.7124, 0.08641, 0.7119, 0.2346, 0.7098, 0.2347, 0.1569, 0.5685, 0.1554, 0.5694, 0.1574, 0.4879, 0.1583, 0.4886, 0.1757, 0.5632, 0.176, 0.5635, 0.1697, 0.5685, 0.1696, 0.5681, 0.3548, 0.4869, 0.355, 0.4873, 0.3443, 0.4911, 0.3439, 0.4904, 0.3625, 0.5784, 0.3546, 0.5732, 0.3584, 0.5723, 0.3652, 0.577, 0.3652, 0.488, 0.3581, 0.4911, 0.3581, 0.4887, 0.3651, 0.4858, 0.3652, 0.577, 0.3584, 0.5723, 0.3588, 0.5692, 0.3658, 0.5744, 0.1697, 0.5685, 0.176, 0.5635, 0.1766, 0.5663, 0.1704, 0.571, 0.1739, 0.4833, 0.1802, 0.4871, 0.1774, 0.488, 0.1716, 0.4847, 0.1679, 0.4701, 0.1739, 0.4833, 0.1716, 0.4847, 0.1609, 0.4799, 0.1554, 0.5694, 0.1697, 0.5685, 0.1704, 0.571, 0.1606, 0.578, 0.3754, 0.5835, 0.3652, 0.577, 0.3658, 0.5744, 0.3801, 0.5748, 0.3806, 0.4904, 0.3652, 0.488, 0.3651, 0.4858, 0.3772, 0.4816, 0.3677, 0.5921, 0.3625, 0.5784, 0.3652, 0.577, 0.3754, 0.5835, 0.1609, 0.4799, 0.1716, 0.4847, 0.1713, 0.4868, 0.1574, 0.4879, 0.1606, 0.578, 0.1704, 0.571, 0.1731, 0.5722, 0.1687, 0.5864, 0.3772, 0.4816, 0.3651, 0.4858, 0.3629, 0.484, 0.3708, 0.4716, 0.1766, 0.5663, 0.1848, 0.5603, 0.1893, 0.5616, 0.18, 0.5669, 0.1774, 0.488, 0.1845, 0.492, 0.1843, 0.4946, 0.1773, 0.49, 0.3546, 0.5732, 0.3433, 0.5673, 0.3488, 0.5659, 0.3584, 0.5723, 0.3581, 0.4911, 0.3492, 0.4959, 0.3491, 0.4927, 0.3581, 0.4887, 0.3584, 0.5723, 0.3488, 0.5659, 0.3494, 0.5612, 0.3588, 0.5692, 0.176, 0.5635, 0.1844, 0.5562, 0.1848, 0.5603, 0.1766, 0.5663, 0.1716, 0.4847, 0.1774, 0.488, 0.1773, 0.49, 0.1713, 0.4868, 0.1704, 0.571, 0.1766, 0.5663, 0.18, 0.5669, 0.1731, 0.5722, 0.3651, 0.4858, 0.3581, 0.4887, 0.355, 0.4873, 0.3629, 0.484, 0.1848, 0.5603, 0.1935, 0.5558, 0.1988, 0.557, 0.1893, 0.5616, 0.1845, 0.492, 0.1922, 0.4966, 0.1925, 0.5003, 0.1843, 0.4946, 0.3433, 0.5673, 0.334, 0.5604, 0.3394, 0.56, 0.3488, 0.5659, 0.3492, 0.4959, 0.3405, 0.5017, 0.3405, 0.4981, 0.3491, 0.4927, 0.3488, 0.5659, 0.3394, 0.56, 0.3393, 0.5557, 0.3494, 0.5612, 0.1844, 0.5562, 0.1941, 0.552, 0.1935, 0.5558, 0.1848, 0.5603, 0.3581, 0.4887, 0.3491, 0.4927, 0.3443, 0.4911, 0.355, 0.4873, 0.1802, 0.4871, 0.1883, 0.491, 0.1845, 0.492, 0.1774, 0.488, 0.1981, 0.4991, 0.1925, 0.5003, 0.1922, 0.4966, 0.1977, 0.4953, 0.2617, 0.4902, 0.1981, 0.4991, 0.1977, 0.4953, 0.2616, 0.4868, 0.3405, 0.5017, 0.3351, 0.5011, 0.3353, 0.4976, 0.3405, 0.4981, 0.3394, 0.56, 0.334, 0.5604, 0.3339, 0.5562, 0.3393, 0.5557, 0.2581, 0.5661, 0.1988, 0.557, 0.1992, 0.5529, 0.2583, 0.5621, 0.1988, 0.557, 0.1935, 0.5558, 0.1941, 0.552, 0.1992, 0.5529, 0.3393, 0.5557, 0.3339, 0.5562, 0.3351, 0.5011, 0.3405, 0.5017, 0.1992, 0.5529, 0.1941, 0.552, 0.1925, 0.5003, 0.1981, 0.4991, 0.3491, 0.4927, 0.3405, 0.4981, 0.3353, 0.4976, 0.3443, 0.4911, 0.1883, 0.491, 0.1977, 0.4953, 0.1922, 0.4966, 0.1845, 0.492, 0.2518, 0.4119, 0.2561, 0.4197, 0.1679, 0.4701, 0.1593, 0.4639, 0.3862, 0.4769, 0.3772, 0.4816, 0.3708, 0.4716, 0.3787, 0.4654, 0.1527, 0.5842, 0.1606, 0.578, 0.1687, 0.5864, 0.162, 0.5935, 0.1516, 0.4755, 0.1609, 0.4799, 0.1574, 0.4879, 0.1489, 0.4847, 0.1489, 0.4847, 0.1574, 0.4879, 0.1554, 0.5694, 0.1479, 0.5738, 0.277, 0.6364, 0.2761, 0.6266, 0.3677, 0.5921, 0.3753, 0.5993, 0.3753, 0.5993, 0.3677, 0.5921, 0.3754, 0.5835, 0.3842, 0.589, 0.3886, 0.4867, 0.3806, 0.4904, 0.3772, 0.4816, 0.3862, 0.4769, 0.3886, 0.5784, 0.3801, 0.5748, 0.3806, 0.4904, 0.3886, 0.4867, 0.3842, 0.589, 0.3754, 0.5835, 0.3801, 0.5748, 0.3886, 0.5784, 0.1479, 0.5738, 0.1554, 0.5694, 0.1606, 0.578, 0.1527, 0.5842, 0.1593, 0.4639, 0.1679, 0.4701, 0.1609, 0.4799, 0.1516, 0.4755, 0.1915, 0.5006, 0.1925, 0.5003, 0.1941, 0.552, 0.1932, 0.5516, 0.3439, 0.4904, 0.3443, 0.4911, 0.3353, 0.4976, 0.3352, 0.4966, 0.2004, 0.552, 0.1992, 0.5529, 0.1981, 0.4991, 0.1989, 0.5, 0.3338, 0.502, 0.3351, 0.5011, 0.3339, 0.5562, 0.3331, 0.5553, 0.162, 0.5935, 0.1687, 0.5864, 0.2519, 0.6263, 0.2508, 0.6347, 0.2715, 0.5663, 0.2581, 0.5661, 0.2583, 0.5621, 0.2715, 0.5625, 0.2752, 0.4905, 0.2617, 0.4902, 0.2616, 0.4868, 0.2754, 0.487, 0.2759, 0.6253, 0.2761, 0.6266, 0.2519, 0.6263, 0.2524, 0.6248, 0.2714, 0.5615, 0.2715, 0.5625, 0.2583, 0.5621, 0.2584, 0.5609, 0.8396, 0.9594, 0.8386, 0.9698, 0.8228, 0.9698, 0.8218, 0.9594, 0.8268, 0.4564, 0.8056, 0.4564, 0.8056, 0.3527, 0.8268, 0.3527, 0.1989, 0.5, 0.1981, 0.4991, 0.2617, 0.4902, 0.2617, 0.4911, 0.841, 0.9449, 0.8396, 0.9594, 0.8218, 0.9594, 0.8205, 0.9449, 0.7166, 0.821, 0.7281, 0.8105, 0.8143, 0.8105, 0.8133, 0.821, 0.3864, 0.06291, 0.3863, 0.06069, 0.5139, 0.05515, 0.514, 0.05703, 0.5448, 0.2645, 0.5449, 0.2664, 0.513, 0.2655, 0.5131, 0.2636, 0.7011, 0.8357, 0.7166, 0.821, 0.8133, 0.821, 0.8119, 0.8357, 0.1987, 0.558, 0.1988, 0.557, 0.2581, 0.5661, 0.258, 0.5671, 0.8423, 0.9026, 0.8423, 0.9254, 0.8193, 0.9254, 0.8193, 0.9026, 0.2755, 0.4859, 0.2754, 0.487, 0.2616, 0.4868, 0.2615, 0.4857, 0.6871, 0.8781, 0.6871, 0.8553, 0.8107, 0.8553, 0.8107, 0.8782, 0.8423, 0.9254, 0.841, 0.9449, 0.8205, 0.9449, 0.8193, 0.9254, 0.1693, 0.4709, 0.1679, 0.4701, 0.2561, 0.4197, 0.2565, 0.4212, 0.6871, 0.8553, 0.7011, 0.8357, 0.8119, 0.8357, 0.8107, 0.8553, 0.5402, 0.1039, 0.5399, 0.2174, 0.519, 0.2174, 0.5193, 0.1037, 0.5457, 0.05682, 0.5402, 0.1039, 0.5193, 0.1037, 0.514, 0.05703, 0.5399, 0.2174, 0.5448, 0.2645, 0.5131, 0.2636, 0.519, 0.2174, 0.6443, 0.2174, 0.6738, 0.2592, 0.5448, 0.2645, 0.5399, 0.2174, 0.6745, 0.06287, 0.6448, 0.1048, 0.5402, 0.1039, 0.5457, 0.05682, 0.6448, 0.1048, 0.6443, 0.2174, 0.5399, 0.2174, 0.5402, 0.1039, 0.966, 0.9254, 0.9521, 0.9449, 0.841, 0.9449, 0.8423, 0.9254, 0.3352, 0.4966, 0.3353, 0.4976, 0.2754, 0.487, 0.2755, 0.4859, 0.966, 0.9026, 0.966, 0.9254, 0.8423, 0.9254, 0.8423, 0.9026, 0.6738, 0.2592, 0.6739, 0.2615, 0.5449, 0.2664, 0.5448, 0.2645, 0.9521, 0.9449, 0.9365, 0.9594, 0.8396, 0.9594, 0.841, 0.9449, 0.9426, 0.4564, 0.8268, 0.4564, 0.8268, 0.3527, 0.9426, 0.3527, 0.9365, 0.9594, 0.925, 0.9698, 0.8386, 0.9698, 0.8396, 0.9594, 0.3331, 0.5553, 0.3339, 0.5562, 0.2715, 0.5625, 0.2714, 0.5615, 0.3663, 0.5912, 0.3677, 0.5921, 0.2761, 0.6266, 0.2759, 0.6253, 0.3351, 0.5011, 0.2752, 0.4905, 0.2754, 0.487, 0.3353, 0.4976, 0.334, 0.5604, 0.2715, 0.5663, 0.2715, 0.5625, 0.3339, 0.5562, 0.3787, 0.4654, 0.3708, 0.4716, 0.2864, 0.4209, 0.2898, 0.4149, 0.2508, 0.6347, 0.2519, 0.6263, 0.2761, 0.6266, 0.277, 0.6364, 0.2617, 0.4911, 0.2617, 0.4902, 0.2752, 0.4905, 0.2751, 0.4917, 0.8133, 0.821, 0.8143, 0.8105, 0.8301, 0.8105, 0.8311, 0.821, 0.514, 0.05703, 0.5139, 0.05515, 0.5458, 0.05493, 0.5457, 0.05682, 0.8119, 0.8357, 0.8133, 0.821, 0.8311, 0.821, 0.8325, 0.8357, 0.258, 0.5671, 0.2581, 0.5661, 0.2715, 0.5663, 0.2716, 0.5674, 0.8107, 0.8782, 0.8107, 0.8553, 0.8337, 0.8553, 0.8337, 0.8782, 0.2565, 0.4212, 0.2561, 0.4197, 0.2864, 0.4209, 0.2857, 0.4227, 0.8107, 0.8553, 0.8119, 0.8357, 0.8325, 0.8357, 0.8337, 0.8553, 0.9383, 0.1105, 0.9392, 0.1112, 0.9415, 0.1213, 0.9408, 0.122, 0.9408, 0.122, 0.9415, 0.1213, 0.9608, 0.1246, 0.9615, 0.1257, 0.9658, 0.1138, 0.9615, 0.1257, 0.9608, 0.1246, 0.9645, 0.1148, 0.9437, 0.111, 0.9467, 0.1113, 0.9498, 0.1117, 0.9534, 0.1121, 0.9575, 0.1127, 0.9658, 0.1138, 0.9645, 0.1148, 0.9392, 0.1112, 0.9383, 0.1105])
me_cube_002.materials.append(mat_material)
me_cube_002.use_remesh_preserve_volume = False
me_cube_002.use_remesh_preserve_attributes = False
me_cube_002.use_mirror_vertex_groups = False
me_cube_002.update()
me_cube = bpy.data.meshes.new('Cube')
me_cube.from_pydata([(2.189, -1.403, 0.2131), (2.447, -1.403, 0.2131), (2.215, -1.403, 0.474), (2.447, -1.403, 0.5227), (2.166, -1.403, 0.8257), (2.447, -1.403, 0.8257), (2.215, -1.403, 1.107), (2.447, -1.403, 1.107), (2.302, -1.403, 1.367), (2.447, -1.403, 1.367), (2.366, -1.403, 1.892), (2.447, -1.403, 1.892), (2.302, -1.403, 1.978), (2.382, -1.403, 1.978), (1.81, -1.403, 0.2131), (1.836, -1.403, 0.5444), (1.529, -1.403, 0.2131), (1.555, -1.403, 0.5227), (1.313, -1.403, 0.2131), (1.338, -1.403, 0.4416), (0.858, -1.403, 0.2131), (0.884, -1.403, 0.3009), (0.7228, -1.403, 0.3051), (0.7487, -1.403, 0.3929), (0.6254, -1.403, 0.5756), (0.6513, -1.403, 0.6634), (2.189, -1.455, 0.2131), (2.447, -1.455, 0.2131), (2.215, -1.455, 0.474), (2.447, -1.455, 0.5227), (2.166, -1.455, 0.8257), (2.447, -1.455, 0.8257), (2.215, -1.455, 1.107), (2.447, -1.455, 1.107), (2.302, -1.455, 1.367), (2.447, -1.455, 1.367), (2.366, -1.455, 1.892), (2.447, -1.455, 1.892), (2.302, -1.455, 1.978), (2.382, -1.455, 1.978), (1.81, -1.455, 0.2131), (1.836, -1.455, 0.5444), (1.529, -1.455, 0.2131), (1.555, -1.455, 0.5227), (1.313, -1.455, 0.2131), (1.338, -1.455, 0.4416), (0.858, -1.455, 0.2131), (0.884, -1.455, 0.3009), (0.7228, -1.455, 0.3051), (0.7487, -1.455, 0.3929), (0.6254, -1.455, 0.5756), (0.6513, -1.455, 0.6634), (2.776, 1.407, -0.09468), (2.776, -1.407, -0.09468), (2.579, 1.407, -0.09468), (2.579, -1.407, -0.09468), (2.579, 1.407, 0.09468), (2.579, -1.407, 0.09468), (2.776, 1.233, -0.09468), (2.776, 1.233, 0.09468), (2.579, 1.233, -0.09468), (2.579, 1.233, 0.09468), (2.776, -1.26, -0.09468), (2.776, -1.26, 0.09468), (2.579, -1.26, 0.09468), (2.579, -1.26, -0.09468), (2.776, -1.26, 2.187), (2.776, -1.407, 2.187), (2.579, 1.407, 2.187), (2.579, -1.407, 2.187), (2.776, 1.407, 2.187), (2.579, -1.26, 2.187), (2.776, 1.233, 2.187), (2.579, 1.233, 2.187), (2.579, 1.407, 2.0), (2.579, -1.407, 2.0), (2.776, 1.233, 2.0), (2.776, -1.26, 2.0), (2.801, -1.258, -0.09468), (2.794, -1.424, -0.09468), (2.794, 1.424, -0.09468), (2.794, 1.424, 0.09468), (2.794, -1.424, 0.09468), (2.801, -1.258, 0.09468), (2.578, 1.432, -0.09468), (2.578, -1.432, -0.09468), (2.578, 1.432, 0.09468), (2.578, -1.432, 0.09468), (2.578, 1.432, 2.0), (2.801, 1.232, -0.09468), (2.801, 1.232, 0.09468), (2.801, -1.258, 2.187), (2.794, -1.424, 2.187), (2.578, 1.432, 2.187), (2.578, -1.432, 2.187), (2.794, 1.424, 2.187), (2.801, 1.232, 2.187), (2.794, 1.424, 2.0), (2.578, -1.432, 2.0), (2.801, 1.232, 2.0), (2.801, -1.258, 2.0), (2.794, -1.424, 2.0), (-2.189, -1.403, 0.2131), (-2.447, -1.403, 0.2131), (-2.215, -1.403, 0.474), (-2.447, -1.403, 0.5227), (-2.166, -1.403, 0.8257), (-2.447, -1.403, 0.8257), (-2.215, -1.403, 1.107), (-2.447, -1.403, 1.107), (-2.302, -1.403, 1.367), (-2.447, -1.403, 1.367), (-2.366, -1.403, 1.892), (-2.447, -1.403, 1.892), (-2.302, -1.403, 1.978), (-2.382, -1.403, 1.978), (-1.81, -1.403, 0.2131), (-1.836, -1.403, 0.5444), (-1.529, -1.403, 0.2131), (-1.555, -1.403, 0.5227), (-1.313, -1.403, 0.2131), (-1.338, -1.403, 0.4416), (-0.858, -1.403, 0.2131), (-0.884, -1.403, 0.3009), (-0.7228, -1.403, 0.3051), (-0.7487, -1.403, 0.3929), (-0.6254, -1.403, 0.5756), (-0.6513, -1.403, 0.6634), (-2.189, -1.455, 0.2131), (-2.447, -1.455, 0.2131), (-2.215, -1.455, 0.474), (-2.447, -1.455, 0.5227), (-2.166, -1.455, 0.8257), (-2.447, -1.455, 0.8257), (-2.215, -1.455, 1.107), (-2.447, -1.455, 1.107), (-2.302, -1.455, 1.367), (-2.447, -1.455, 1.367), (-2.366, -1.455, 1.892), (-2.447, -1.455, 1.892), (-2.302, -1.455, 1.978), (-2.382, -1.455, 1.978), (-1.81, -1.455, 0.2131), (-1.836, -1.455, 0.5444), (-1.529, -1.455, 0.2131), (-1.555, -1.455, 0.5227), (-1.313, -1.455, 0.2131), (-1.338, -1.455, 0.4416), (-0.858, -1.455, 0.2131), (-0.884, -1.455, 0.3009), (-0.7228, -1.455, 0.3051), (-0.7487, -1.455, 0.3929), (-0.6254, -1.455, 0.5756), (-0.6513, -1.455, 0.6634), (-2.776, 1.407, -0.09468), (-2.776, -1.407, -0.09468), (-2.579, 1.407, -0.09468), (-2.579, -1.407, -0.09468), (-2.579, 1.407, 0.09468), (-2.579, -1.407, 0.09468), (-2.776, 1.233, -0.09468), (-2.776, 1.233, 0.09468), (-2.579, 1.233, -0.09468), (-2.579, 1.233, 0.09468), (-2.776, -1.26, -0.09468), (-2.776, -1.26, 0.09468), (-2.579, -1.26, 0.09468), (-2.579, -1.26, -0.09468), (-2.776, -1.26, 2.187), (-2.776, -1.407, 2.187), (-2.579, 1.407, 2.187), (-2.579, -1.407, 2.187), (-2.776, 1.407, 2.187), (-2.579, -1.26, 2.187), (-2.776, 1.233, 2.187), (-2.579, 1.233, 2.187), (-2.579, 1.407, 2.0), (-2.579, -1.407, 2.0), (-2.776, 1.233, 2.0), (-2.776, -1.26, 2.0), (-2.801, -1.258, -0.09468), (-2.794, -1.424, -0.09468), (-2.794, 1.424, -0.09468), (-2.794, 1.424, 0.09468), (-2.794, -1.424, 0.09468), (-2.801, -1.258, 0.09468), (-2.578, 1.432, -0.09468), (-2.578, -1.432, -0.09468), (-2.578, 1.432, 0.09468), (-2.578, -1.432, 0.09468), (-2.578, 1.432, 2.0), (-2.801, 1.232, -0.09468), (-2.801, 1.232, 0.09468), (-2.801, -1.258, 2.187), (-2.794, -1.424, 2.187), (-2.578, 1.432, 2.187), (-2.578, -1.432, 2.187), (-2.794, 1.424, 2.187), (-2.801, 1.232, 2.187), (-2.794, 1.424, 2.0), (-2.578, -1.432, 2.0), (-2.801, 1.232, 2.0), (-2.801, -1.258, 2.0), (-2.794, -1.424, 2.0), (0.0, 1.407, -0.09468), (0.0, -1.407, -0.09468), (0.0, 1.407, 0.09468), (0.0, -1.407, 0.09468), (0.0, 1.233, -0.09468), (0.0, 1.233, 0.09468), (0.0, -1.26, -0.09468), (0.0, -1.26, 0.09468), (0.0, 1.407, 2.187), (0.0, -1.407, 2.187), (0.0, 1.233, 2.187), (0.0, -1.26, 2.187), (0.0, 1.407, 2.0), (0.0, -1.407, 2.0), (0.0, 1.432, -0.09468), (0.0, -1.432, -0.09468), (0.0, 1.432, 0.09468), (0.0, -1.432, 0.09468), (0.0, 1.432, 2.187), (0.0, -1.432, 2.187), (0.0, 1.432, 2.0), (0.0, -1.432, 2.0)], [], [(26, 27, 29, 28), (28, 29, 31, 30), (30, 31, 33, 32), (32, 33, 35, 34), (34, 35, 37, 36), (36, 37, 39, 38), (26, 28, 41, 40), (40, 41, 43, 42), (42, 43, 45, 44), (44, 45, 47, 46), (46, 47, 49, 48), (48, 49, 51, 50), (16, 14, 40, 42), (0, 1, 27, 26), (13, 12, 38, 39), (6, 4, 30, 32), (15, 17, 43, 41), (1, 3, 29, 27), (11, 13, 39, 37), (21, 23, 49, 47), (12, 10, 36, 38), (22, 20, 46, 48), (7, 9, 35, 33), (17, 19, 45, 43), (25, 24, 50, 51), (8, 6, 32, 34), (18, 16, 42, 44), (3, 5, 31, 29), (14, 0, 26, 40), (23, 25, 51, 49), (4, 2, 28, 30), (2, 15, 41, 28), (24, 22, 48, 50), (9, 11, 37, 35), (19, 21, 47, 45), (10, 8, 34, 36), (20, 18, 44, 46), (5, 7, 33, 31), (206, 56, 86, 220), (53, 62, 78, 79), (68, 70, 95, 93), (205, 55, 85, 219), (62, 53, 55, 65), (212, 68, 93, 222), (72, 66, 91, 96), (52, 58, 60, 54), (77, 76, 99, 100), (55, 53, 79, 85), (63, 77, 100, 83), (58, 62, 65, 60), (52, 54, 84, 80), (66, 71, 69, 67), (70, 68, 73, 72), (72, 73, 71, 66), (76, 59, 90, 99), (66, 67, 92, 91), (217, 75, 98, 225), (209, 61, 73, 214), (61, 64, 71, 73), (75, 57, 87, 98), (59, 63, 83, 90), (56, 74, 88, 86), (62, 58, 89, 78), (207, 57, 75, 217), (63, 59, 76, 77), (100, 99, 96, 91), (78, 83, 82, 79), (99, 97, 95, 96), (225, 98, 94, 223), (79, 82, 87, 85), (81, 80, 84, 86), (97, 88, 93, 95), (80, 81, 90, 89), (89, 90, 83, 78), (101, 100, 91, 92), (98, 101, 92, 94), (87, 82, 101, 98), (82, 83, 100, 101), (81, 86, 88, 97), (90, 81, 97, 99), (67, 69, 94, 92), (58, 52, 80, 89), (70, 72, 96, 95), (57, 207, 221, 87), (88, 224, 222, 93), (85, 87, 221, 219), (86, 84, 218, 220), (74, 216, 224, 88), (56, 206, 216, 74), (68, 212, 214, 73), (71, 215, 213, 69), (61, 209, 211, 64), (60, 65, 210, 208), (64, 211, 215, 71), (54, 60, 208, 204), (69, 213, 223, 94), (65, 55, 205, 210), (54, 204, 218, 84), (128, 130, 131, 129), (130, 132, 133, 131), (132, 134, 135, 133), (134, 136, 137, 135), (136, 138, 139, 137), (138, 140, 141, 139), (128, 142, 143, 130), (142, 144, 145, 143), (144, 146, 147, 145), (146, 148, 149, 147), (148, 150, 151, 149), (150, 152, 153, 151), (118, 144, 142, 116), (102, 128, 129, 103), (115, 141, 140, 114), (108, 134, 132, 106), (117, 143, 145, 119), (103, 129, 131, 105), (113, 139, 141, 115), (123, 149, 151, 125), (114, 140, 138, 112), (124, 150, 148, 122), (109, 135, 137, 111), (119, 145, 147, 121), (127, 153, 152, 126), (110, 136, 134, 108), (120, 146, 144, 118), (105, 131, 133, 107), (116, 142, 128, 102), (125, 151, 153, 127), (106, 132, 130, 104), (104, 130, 143, 117), (126, 152, 150, 124), (111, 137, 139, 113), (121, 147, 149, 123), (112, 138, 136, 110), (122, 148, 146, 120), (107, 133, 135, 109), (206, 220, 188, 158), (155, 181, 180, 164), (170, 195, 197, 172), (205, 219, 187, 157), (164, 167, 157, 155), (212, 222, 195, 170), (174, 198, 193, 168), (154, 156, 162, 160), (179, 202, 201, 178), (157, 187, 181, 155), (165, 185, 202, 179), (160, 162, 167, 164), (154, 182, 186, 156), (168, 169, 171, 173), (172, 174, 175, 170), (174, 168, 173, 175), (178, 201, 192, 161), (168, 193, 194, 169), (217, 225, 200, 177), (209, 214, 175, 163), (163, 175, 173, 166), (177, 200, 189, 159), (161, 192, 185, 165), (158, 188, 190, 176), (164, 180, 191, 160), (207, 217, 177, 159), (165, 179, 178, 161), (202, 193, 198, 201), (180, 181, 184, 185), (201, 198, 197, 199), (225, 223, 196, 200), (181, 187, 189, 184), (183, 188, 186, 182), (199, 197, 195, 190), (182, 191, 192, 183), (191, 180, 185, 192), (203, 194, 193, 202), (200, 196, 194, 203), (189, 200, 203, 184), (184, 203, 202, 185), (183, 199, 190, 188), (192, 201, 199, 183), (169, 194, 196, 171), (160, 191, 182, 154), (172, 197, 198, 174), (159, 189, 221, 207), (190, 195, 222, 224), (187, 219, 221, 189), (188, 220, 218, 186), (176, 190, 224, 216), (158, 176, 216, 206), (170, 175, 214, 212), (173, 171, 213, 215), (163, 166, 211, 209), (162, 208, 210, 167), (166, 173, 215, 211), (156, 204, 208, 162), (171, 196, 223, 213), (167, 210, 205, 157), (156, 186, 218, 204)])
me_cube.polygons.foreach_set('use_smooth', [1, 1, 1, 1, 1, 1, 1, 1, 1, 1, 1, 1, 1, 1, 1, 1, 1, 1, 1, 1, 1, 1, 1, 1, 1, 1, 1, 1, 1, 1, 1, 1, 1, 1, 1, 1, 1, 1, 0, 0, 0, 0, 0, 0, 0, 0, 0, 0, 0, 0, 0, 0, 0, 0, 0, 0, 0, 0, 0, 0, 0, 0, 0, 0, 0, 0, 0, 0, 0, 0, 0, 0, 0, 0, 0, 0, 0, 0, 0, 0, 0, 0, 0, 0, 0, 0, 0, 0, 0, 0, 0, 0, 0, 0, 0, 0, 0, 0, 1, 1, 1, 1, 1, 1, 1, 1, 1, 1, 1, 1, 1, 1, 1, 1, 1, 1, 1, 1, 1, 1, 1, 1, 1, 1, 1, 1, 1, 1, 1, 1, 1, 1, 1, 1, 1, 1, 0, 0, 0, 0, 0, 0, 0, 0, 0, 0, 0, 0, 0, 0, 0, 0, 0, 0, 0, 0, 0, 0, 0, 0, 0, 0, 0, 0, 0, 0, 0, 0, 0, 0, 0, 0, 0, 0, 0, 0, 0, 0, 0, 0, 0, 0, 0, 0, 0, 0, 0, 0, 0, 0, 0, 0, 0, 0, 0, 0])
_uv = me_cube.uv_layers.new(name='UVMap')
_uv.uv.foreach_set('vector', [0.06542, 0.7802, 0.05931, 0.7682, 0.06605, 0.753, 0.08309, 0.7656, 0.08309, 0.7656, 0.06605, 0.753, 0.07333, 0.7313, 0.09246, 0.738, 0.09246, 0.738, 0.07333, 0.7313, 0.08065, 0.7115, 0.0964, 0.7177, 0.0964, 0.7177, 0.08065, 0.7115, 0.08802, 0.693, 0.09858, 0.6971, 0.09858, 0.6971, 0.08802, 0.693, 0.1009, 0.6538, 0.107, 0.6547, 0.107, 0.6547, 0.1009, 0.6538, 0.1053, 0.6492, 0.1081, 0.6492, 0.06542, 0.7802, 0.08309, 0.7656, 0.09273, 0.7947, 0.07423, 0.8022, 0.07423, 0.8022, 0.09273, 0.7947, 0.0963, 0.8105, 0.08021, 0.8184, 0.08021, 0.8184, 0.0963, 0.8105, 0.0973, 0.8241, 0.08533, 0.8308, 0.08533, 0.8308, 0.0973, 0.8241, 0.1002, 0.8546, 0.09494, 0.8568, 0.09494, 0.8568, 0.1002, 0.8546, 0.1045, 0.8641, 0.09954, 0.864, 0.09954, 0.864, 0.1045, 0.8641, 0.1119, 0.8733, 0.1096, 0.8736, 0.07718, 0.8196, 0.07118, 0.8033, 0.07423, 0.8022, 0.08021, 0.8184, 0.06258, 0.7815, 0.05626, 0.7685, 0.05931, 0.7682, 0.06542, 0.7802, 0.1037, 0.6457, 0.1105, 0.6457, 0.1081, 0.6492, 0.1053, 0.6492, 0.1002, 0.7183, 0.09637, 0.739, 0.09246, 0.738, 0.0964, 0.7177, 0.09571, 0.7939, 0.0994, 0.81, 0.0963, 0.8105, 0.09273, 0.7947, 0.05626, 0.7685, 0.06241, 0.7516, 0.06605, 0.753, 0.05931, 0.7682, 0.09756, 0.6517, 0.1037, 0.6457, 0.1053, 0.6492, 0.1009, 0.6538, 0.1034, 0.8538, 0.1069, 0.8628, 0.1045, 0.8641, 0.1002, 0.8546, 0.1105, 0.6457, 0.1117, 0.6551, 0.107, 0.6547, 0.1081, 0.6492, 0.09728, 0.866, 0.0921, 0.8583, 0.09494, 0.8568, 0.09954, 0.864, 0.07693, 0.7101, 0.08415, 0.6916, 0.08802, 0.693, 0.08065, 0.7115, 0.0994, 0.81, 0.1006, 0.8238, 0.0973, 0.8241, 0.0963, 0.8105, 0.1149, 0.874, 0.1094, 0.877, 0.1096, 0.8736, 0.1119, 0.8733, 0.1025, 0.6977, 0.1002, 0.7183, 0.0964, 0.7177, 0.09858, 0.6971, 0.08216, 0.832, 0.07718, 0.8196, 0.08021, 0.8184, 0.08533, 0.8308, 0.06241, 0.7516, 0.0696, 0.73, 0.07333, 0.7313, 0.06605, 0.753, 0.07118, 0.8033, 0.06258, 0.7815, 0.06542, 0.7802, 0.07423, 0.8022, 0.1069, 0.8628, 0.1149, 0.874, 0.1119, 0.8733, 0.1045, 0.8641, 0.09637, 0.739, 0.08765, 0.7657, 0.08309, 0.7656, 0.09246, 0.738, 0.08765, 0.7657, 0.09571, 0.7939, 0.09273, 0.7947, 0.08309, 0.7656, 0.1094, 0.877, 0.09728, 0.866, 0.09954, 0.864, 0.1096, 0.8736, 0.08415, 0.6916, 0.09756, 0.6517, 0.1009, 0.6538, 0.08802, 0.693, 0.1006, 0.8238, 0.1034, 0.8538, 0.1002, 0.8546, 0.0973, 0.8241, 0.1117, 0.6551, 0.1025, 0.6977, 0.09858, 0.6971, 0.107, 0.6547, 0.0921, 0.8583, 0.08216, 0.832, 0.08533, 0.8308, 0.09494, 0.8568, 0.0696, 0.73, 0.07693, 0.7101, 0.08065, 0.7115, 0.07333, 0.7313, 0.4116, 0.9391, 0.5533, 0.936, 0.5599, 0.9384, 0.4116, 0.9411, 0.9396, 0.6014, 0.9392, 0.5936, 0.9407, 0.5935, 0.9405, 0.6024, 0.4764, 0.8627, 0.4818, 0.8619, 0.4822, 0.8623, 0.4764, 0.8636, 0.8239, 0.5983, 0.9294, 0.6008, 0.9292, 0.6023, 0.8239, 0.6002, 0.9392, 0.5936, 0.9396, 0.6014, 0.9294, 0.6008, 0.9298, 0.5941, 0.4086, 0.8594, 0.4764, 0.8627, 0.4764, 0.8636, 0.4085, 0.8606, 0.4827, 0.8571, 0.4891, 0.788, 0.49, 0.7881, 0.4836, 0.8572, 0.9388, 0.4805, 0.9386, 0.4895, 0.9292, 0.4891, 0.9287, 0.4811, 0.4981, 0.7865, 0.4902, 0.8583, 0.4887, 0.8594, 0.4965, 0.7858, 0.9294, 0.6008, 0.9396, 0.6014, 0.9405, 0.6024, 0.9292, 0.6023, 0.575, 0.719, 0.4981, 0.7865, 0.4965, 0.7858, 0.5799, 0.7112, 0.9386, 0.4895, 0.9392, 0.5936, 0.9298, 0.5941, 0.9292, 0.4891, 0.9388, 0.4805, 0.9287, 0.4811, 0.9286, 0.4796, 0.9397, 0.4796, 0.6738, 0.4719, 0.6694, 0.4719, 0.6694, 0.4687, 0.6738, 0.4687, 0.6738, 0.5317, 0.6694, 0.5317, 0.6694, 0.5279, 0.6738, 0.5279, 0.6738, 0.5279, 0.6694, 0.5279, 0.6694, 0.4719, 0.6738, 0.4719, 0.4902, 0.8583, 0.5732, 0.9153, 0.5757, 0.9189, 0.4887, 0.8594, 0.4891, 0.788, 0.4889, 0.7835, 0.4894, 0.7831, 0.49, 0.7881, 0.4094, 0.7708, 0.4851, 0.7733, 0.4861, 0.775, 0.4094, 0.7718, 0.5646, 0.5279, 0.6225, 0.5279, 0.6225, 0.5748, 0.5646, 0.5748, 0.6225, 0.5279, 0.6225, 0.4719, 0.6694, 0.4719, 0.6694, 0.5279, 0.4851, 0.7733, 0.5583, 0.6959, 0.5629, 0.6934, 0.4861, 0.775, 0.5732, 0.9153, 0.575, 0.719, 0.5799, 0.7112, 0.5757, 0.9189, 0.5533, 0.936, 0.4781, 0.8707, 0.4786, 0.8695, 0.5599, 0.9384, 0.9392, 0.5936, 0.9386, 0.4895, 0.94, 0.4896, 0.9407, 0.5935, 0.8311, 0.6269, 0.9381, 0.627, 0.9381, 0.706, 0.8311, 0.706, 0.175, 0.2828, 0.1769, 0.1184, 0.3026, 0.1199, 0.3007, 0.2843, 0.4965, 0.7858, 0.4887, 0.8594, 0.4836, 0.8572, 0.49, 0.7881, 0.5946, 0.7044, 0.5799, 0.7112, 0.5733, 0.7019, 0.5841, 0.6919, 0.4887, 0.8594, 0.4854, 0.8656, 0.4822, 0.8623, 0.4836, 0.8572, 0.4094, 0.7718, 0.4861, 0.775, 0.4833, 0.781, 0.4091, 0.7762, 0.5841, 0.6919, 0.5733, 0.7019, 0.5629, 0.6934, 0.5692, 0.681, 0.5698, 0.9285, 0.5801, 0.9373, 0.5668, 0.9497, 0.5599, 0.9384, 0.4854, 0.8656, 0.4786, 0.8695, 0.4764, 0.8636, 0.4822, 0.8623, 0.5801, 0.9373, 0.5698, 0.9285, 0.5757, 0.9189, 0.5887, 0.9242, 0.5887, 0.9242, 0.5757, 0.9189, 0.5799, 0.7112, 0.5946, 0.7044, 0.4934, 0.7799, 0.4965, 0.7858, 0.49, 0.7881, 0.4894, 0.7831, 0.4861, 0.775, 0.4934, 0.7799, 0.4894, 0.7831, 0.4833, 0.781, 0.5629, 0.6934, 0.5733, 0.7019, 0.4934, 0.7799, 0.4861, 0.775, 0.5733, 0.7019, 0.5799, 0.7112, 0.4965, 0.7858, 0.4934, 0.7799, 0.5698, 0.9285, 0.5599, 0.9384, 0.4786, 0.8695, 0.4854, 0.8656, 0.5757, 0.9189, 0.5698, 0.9285, 0.4854, 0.8656, 0.4887, 0.8594, 0.4889, 0.7835, 0.4832, 0.7819, 0.4833, 0.781, 0.4894, 0.7831, 0.9386, 0.4895, 0.9388, 0.4805, 0.9397, 0.4796, 0.94, 0.4896, 0.4818, 0.8619, 0.4827, 0.8571, 0.4836, 0.8572, 0.4822, 0.8623, 0.5583, 0.6959, 0.4058, 0.6917, 0.4059, 0.6895, 0.5629, 0.6934, 0.4786, 0.8695, 0.4083, 0.8646, 0.4085, 0.8606, 0.4764, 0.8636, 0.5692, 0.681, 0.5629, 0.6934, 0.4059, 0.6895, 0.4059, 0.6799, 0.5599, 0.9384, 0.5668, 0.9497, 0.4116, 0.9502, 0.4116, 0.9411, 0.4781, 0.8707, 0.4083, 0.8655, 0.4083, 0.8646, 0.4786, 0.8695, 0.9381, 0.7854, 0.8311, 0.7854, 0.8311, 0.7063, 0.9381, 0.7063, 0.6225, 0.5787, 0.5646, 0.5787, 0.5646, 0.5748, 0.6225, 0.5748, 0.6225, 0.425, 0.5646, 0.425, 0.5646, 0.4217, 0.6225, 0.4217, 0.6225, 0.5279, 0.5646, 0.5279, 0.5646, 0.4719, 0.6225, 0.4719, 0.9292, 0.4891, 0.9298, 0.5941, 0.8239, 0.5923, 0.8239, 0.4905, 0.6225, 0.4719, 0.5646, 0.4719, 0.5646, 0.425, 0.6225, 0.425, 0.9287, 0.4811, 0.9292, 0.4891, 0.8239, 0.4905, 0.8239, 0.4835, 0.4832, 0.7819, 0.4091, 0.7775, 0.4091, 0.7762, 0.4833, 0.781, 0.9298, 0.5941, 0.9294, 0.6008, 0.8239, 0.5983, 0.8239, 0.5923, 0.9287, 0.4811, 0.8239, 0.4835, 0.8239, 0.4816, 0.9286, 0.4796, 0.1368, 0.7511, 0.1521, 0.7682, 0.1333, 0.7782, 0.1289, 0.7621, 0.1521, 0.7682, 0.1572, 0.7969, 0.1373, 0.8007, 0.1333, 0.7782, 0.1572, 0.7969, 0.1581, 0.8176, 0.1416, 0.8214, 0.1373, 0.8007, 0.1581, 0.8176, 0.1572, 0.8383, 0.1461, 0.8408, 0.1416, 0.8214, 0.1572, 0.8383, 0.1592, 0.8814, 0.153, 0.8815, 0.1461, 0.8408, 0.1592, 0.8814, 0.1595, 0.887, 0.1566, 0.8866, 0.153, 0.8815, 0.1368, 0.7511, 0.1487, 0.7308, 0.1659, 0.7409, 0.1521, 0.7682, 0.1487, 0.7308, 0.1571, 0.7156, 0.1718, 0.7258, 0.1659, 0.7409, 0.1571, 0.7156, 0.164, 0.7041, 0.1748, 0.7125, 0.1718, 0.7258, 0.164, 0.7041, 0.1774, 0.6798, 0.1822, 0.6828, 0.1748, 0.7125, 0.1774, 0.6798, 0.183, 0.6734, 0.1879, 0.674, 0.1822, 0.6828, 0.183, 0.6734, 0.1944, 0.6654, 0.1966, 0.666, 0.1879, 0.674, 0.1543, 0.714, 0.1571, 0.7156, 0.1487, 0.7308, 0.1459, 0.7292, 0.1341, 0.7495, 0.1368, 0.7511, 0.1289, 0.7621, 0.126, 0.7614, 0.1545, 0.8898, 0.1566, 0.8866, 0.1595, 0.887, 0.1613, 0.8909, 0.1619, 0.8176, 0.1581, 0.8176, 0.1572, 0.7969, 0.1612, 0.7965, 0.1688, 0.7421, 0.1659, 0.7409, 0.1718, 0.7258, 0.1748, 0.7268, 0.126, 0.7614, 0.1289, 0.7621, 0.1333, 0.7782, 0.1295, 0.779, 0.1494, 0.883, 0.153, 0.8815, 0.1566, 0.8866, 0.1545, 0.8898, 0.1853, 0.6841, 0.1822, 0.6828, 0.1879, 0.674, 0.1901, 0.6756, 0.1613, 0.8909, 0.1595, 0.887, 0.1592, 0.8814, 0.1639, 0.8818, 0.181, 0.6711, 0.183, 0.6734, 0.1774, 0.6798, 0.1748, 0.678, 0.1377, 0.8222, 0.1416, 0.8214, 0.1461, 0.8408, 0.1421, 0.8416, 0.1748, 0.7268, 0.1718, 0.7258, 0.1748, 0.7125, 0.178, 0.7133, 0.1997, 0.6658, 0.1966, 0.666, 0.1944, 0.6654, 0.1946, 0.662, 0.1611, 0.8382, 0.1572, 0.8383, 0.1581, 0.8176, 0.1619, 0.8176, 0.161, 0.7024, 0.164, 0.7041, 0.1571, 0.7156, 0.1543, 0.714, 0.1295, 0.779, 0.1333, 0.7782, 0.1373, 0.8007, 0.1334, 0.8014, 0.1459, 0.7292, 0.1487, 0.7308, 0.1368, 0.7511, 0.1341, 0.7495, 0.1901, 0.6756, 0.1879, 0.674, 0.1966, 0.666, 0.1997, 0.6658, 0.1612, 0.7965, 0.1572, 0.7969, 0.1521, 0.7682, 0.1566, 0.7688, 0.1566, 0.7688, 0.1521, 0.7682, 0.1659, 0.7409, 0.1688, 0.7421, 0.1946, 0.662, 0.1944, 0.6654, 0.183, 0.6734, 0.181, 0.6711, 0.1421, 0.8416, 0.1461, 0.8408, 0.153, 0.8815, 0.1494, 0.883, 0.178, 0.7133, 0.1748, 0.7125, 0.1822, 0.6828, 0.1853, 0.6841, 0.1639, 0.8818, 0.1592, 0.8814, 0.1572, 0.8383, 0.1611, 0.8382, 0.1748, 0.678, 0.1774, 0.6798, 0.164, 0.7041, 0.161, 0.7024, 0.1334, 0.8014, 0.1373, 0.8007, 0.1416, 0.8214, 0.1377, 0.8222, 0.4116, 0.9391, 0.4116, 0.9411, 0.2629, 0.9378, 0.2689, 0.9354, 0.7082, 0.6014, 0.7073, 0.6024, 0.7071, 0.5935, 0.7086, 0.5936, 0.3415, 0.8559, 0.3414, 0.8568, 0.3355, 0.8554, 0.3359, 0.855, 0.8239, 0.5983, 0.8239, 0.6002, 0.7186, 0.6023, 0.7184, 0.6008, 0.7086, 0.5936, 0.718, 0.5941, 0.7184, 0.6008, 0.7082, 0.6014, 0.4086, 0.8594, 0.4085, 0.8606, 0.3414, 0.8568, 0.3415, 0.8559, 0.3349, 0.8501, 0.334, 0.8502, 0.3273, 0.78, 0.3283, 0.78, 0.709, 0.4805, 0.7191, 0.4811, 0.7186, 0.4891, 0.7092, 0.4895, 0.3192, 0.7785, 0.3208, 0.7778, 0.3289, 0.8525, 0.3274, 0.8515, 0.7184, 0.6008, 0.7186, 0.6023, 0.7073, 0.6024, 0.7082, 0.6014, 0.2381, 0.7177, 0.2329, 0.7104, 0.3208, 0.7778, 0.3192, 0.7785, 0.7092, 0.4895, 0.7186, 0.4891, 0.718, 0.5941, 0.7086, 0.5936, 0.709, 0.4805, 0.7081, 0.4796, 0.7192, 0.4796, 0.7191, 0.4811, 0.4554, 0.4719, 0.4554, 0.4687, 0.4598, 0.4687, 0.4598, 0.4719, 0.4554, 0.5317, 0.4554, 0.5279, 0.4598, 0.5279, 0.4598, 0.5317, 0.4554, 0.5279, 0.4554, 0.4719, 0.4598, 0.4719, 0.4598, 0.5279, 0.3274, 0.8515, 0.3289, 0.8525, 0.2459, 0.9188, 0.2483, 0.9149, 0.3283, 0.78, 0.3273, 0.78, 0.328, 0.775, 0.3285, 0.7753, 0.4094, 0.7708, 0.4094, 0.7718, 0.3313, 0.7663, 0.3323, 0.7646, 0.5646, 0.5279, 0.5646, 0.5748, 0.5068, 0.5748, 0.5068, 0.5279, 0.5068, 0.5279, 0.4598, 0.5279, 0.4598, 0.4719, 0.5068, 0.4719, 0.3323, 0.7646, 0.3313, 0.7663, 0.2487, 0.6921, 0.2539, 0.6947, 0.2483, 0.9149, 0.2459, 0.9188, 0.2329, 0.7104, 0.2381, 0.7177, 0.2689, 0.9354, 0.2629, 0.9378, 0.3391, 0.8624, 0.3396, 0.8636, 0.7086, 0.5936, 0.7071, 0.5935, 0.7077, 0.4896, 0.7092, 0.4895, 0.8311, 0.6269, 0.8311, 0.706, 0.7241, 0.706, 0.7241, 0.6269, 0.1746, 0.2828, 0.04891, 0.2814, 0.0508, 0.117, 0.1765, 0.1184, 0.3208, 0.7778, 0.3273, 0.78, 0.334, 0.8502, 0.3289, 0.8525, 0.2179, 0.7044, 0.2276, 0.6915, 0.2389, 0.701, 0.2329, 0.7104, 0.3289, 0.8525, 0.334, 0.8502, 0.3355, 0.8554, 0.3324, 0.8586, 0.4094, 0.7718, 0.4091, 0.7762, 0.3342, 0.7728, 0.3313, 0.7663, 0.2276, 0.6915, 0.2421, 0.6799, 0.2487, 0.6921, 0.2389, 0.701, 0.2524, 0.9282, 0.2629, 0.9378, 0.2564, 0.9493, 0.2424, 0.9375, 0.3324, 0.8586, 0.3355, 0.8554, 0.3414, 0.8568, 0.3391, 0.8624, 0.2424, 0.9375, 0.2331, 0.9247, 0.2459, 0.9188, 0.2524, 0.9282, 0.2331, 0.9247, 0.2179, 0.7044, 0.2329, 0.7104, 0.2459, 0.9188, 0.3237, 0.7717, 0.328, 0.775, 0.3273, 0.78, 0.3208, 0.7778, 0.3313, 0.7663, 0.3342, 0.7728, 0.328, 0.775, 0.3237, 0.7717, 0.2487, 0.6921, 0.3313, 0.7663, 0.3237, 0.7717, 0.2389, 0.701, 0.2389, 0.701, 0.3237, 0.7717, 0.3208, 0.7778, 0.2329, 0.7104, 0.2524, 0.9282, 0.3324, 0.8586, 0.3391, 0.8624, 0.2629, 0.9378, 0.2459, 0.9188, 0.3289, 0.8525, 0.3324, 0.8586, 0.2524, 0.9282, 0.3285, 0.7753, 0.328, 0.775, 0.3342, 0.7728, 0.3342, 0.7738, 0.7092, 0.4895, 0.7077, 0.4896, 0.7081, 0.4796, 0.709, 0.4805, 0.3359, 0.855, 0.3355, 0.8554, 0.334, 0.8502, 0.3349, 0.8501, 0.2539, 0.6947, 0.2487, 0.6921, 0.4059, 0.6895, 0.4058, 0.6917, 0.3391, 0.8624, 0.3414, 0.8568, 0.4085, 0.8606, 0.4083, 0.8646, 0.2421, 0.6799, 0.4059, 0.6799, 0.4059, 0.6895, 0.2487, 0.6921, 0.2629, 0.9378, 0.4116, 0.9411, 0.4116, 0.9502, 0.2564, 0.9493, 0.3396, 0.8636, 0.3391, 0.8624, 0.4083, 0.8646, 0.4083, 0.8655, 0.7241, 0.7854, 0.7241, 0.7063, 0.8311, 0.7063, 0.8311, 0.7854, 0.5068, 0.5787, 0.5068, 0.5748, 0.5646, 0.5748, 0.5646, 0.5787, 0.5068, 0.425, 0.5068, 0.4217, 0.5646, 0.4217, 0.5646, 0.425, 0.5068, 0.5279, 0.5068, 0.4719, 0.5646, 0.4719, 0.5646, 0.5279, 0.7186, 0.4891, 0.8239, 0.4905, 0.8239, 0.5923, 0.718, 0.5941, 0.5068, 0.4719, 0.5068, 0.425, 0.5646, 0.425, 0.5646, 0.4719, 0.7191, 0.4811, 0.8239, 0.4835, 0.8239, 0.4905, 0.7186, 0.4891, 0.3342, 0.7738, 0.3342, 0.7728, 0.4091, 0.7762, 0.4091, 0.7775, 0.718, 0.5941, 0.8239, 0.5923, 0.8239, 0.5983, 0.7184, 0.6008, 0.7191, 0.4811, 0.7192, 0.4796, 0.8239, 0.4816, 0.8239, 0.4835])
me_cube.materials.append(mat_material)
me_cube.use_remesh_preserve_volume = False
me_cube.use_remesh_preserve_attributes = False
me_cube.use_mirror_vertex_groups = False
me_cube.update()

# ---- objects
ob_cube_001 = bpy.data.objects.new('Cube.001', me_cube_002)
ob_cube = bpy.data.objects.new('Cube', me_cube)

# ---- transforms, parenting, visibility, modifiers, constraints
ob_cube_001.location = (0.0, 0.0009315, 0.04225)
ob_cube_001.scale = (0.8517, 0.8517, 0.8517)
ob_cube_001.lock_rotations_4d = False
ob_cube_001.empty_display_type = 'ARROWS'
ob_cube_001.lineart.crease_threshold = 0.0
ob_cube.location = (0.0, 0.0, 0.1124)
ob_cube.scale = (0.8517, 0.8517, 0.8517)
ob_cube.lock_rotations_4d = False
ob_cube.empty_display_type = 'ARROWS'
ob_cube.lineart.crease_threshold = 0.0

# ---- collection membership
col_collection_1.objects.link(ob_cube_001)
col_collection_1.objects.link(ob_cube)

# ---- scene / render settings (as saved in the file)
scene.frame_start = 1; scene.frame_end = 40; scene.frame_set(16)
scene.render.engine = 'BLENDER_EEVEE_NEXT'
scene.render.resolution_percentage = 50
scene.render.dither_intensity = 0.0
scene.cycles.use_denoising = False
scene.cycles.samples = 128
scene.cycles.sampling_pattern = 'TABULATED_SOBOL'
scene.cycles.light_sampling_threshold = 0.0
scene.cycles.use_adaptive_sampling = False
scene.cycles.use_light_tree = False
scene.cycles.blur_glossy = 0.0
scene.cycles.sample_clamp_indirect = 0.0
scene.view_settings.view_transform = 'Standard'
bpy.context.view_layer.update()

# ---- added for rendering (the .blend has no active camera and no usable light): camera, sun
cam_auto = bpy.data.cameras.new('AutoCamera')
cam_auto.lens = 50.0
cam_auto.sensor_width = 36.0
cam_auto.clip_end = 1000.0
ob_auto_camera = bpy.data.objects.new('AutoCamera', cam_auto)
scene.collection.objects.link(ob_auto_camera)
ob_auto_camera.location = (5.73636, -6.93735, 6.13642)
ob_auto_camera.rotation_euler = (1.09748, -7.21219e-08, 0.694738)
scene.camera = ob_auto_camera
light_auto_sun = bpy.data.lights.new('AutoSun', 'SUN')
light_auto_sun.energy = 3.0
light_auto_sun.angle = 0.0523599
ob_auto_sun = bpy.data.objects.new('AutoSun', light_auto_sun)
scene.collection.objects.link(ob_auto_sun)
ob_auto_sun.rotation_euler = (0.872665, 0.174533, 0.523599)
bpy.context.view_layer.update()
